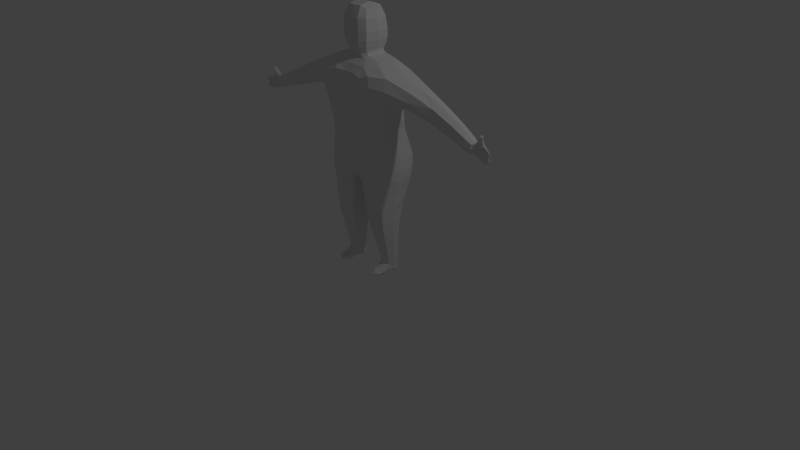 # Source: player.blend  (saved by Blender 2.67.0; exported with 4.5.12 LTS)
import bpy
from mathutils import Matrix  # noqa: F401  (used for matrix-valued properties, if any)

bpy.ops.wm.read_factory_settings(use_empty=True)
scene = bpy.context.scene
scene.name = 'Scene'

# ---- collections
col_collection_1 = bpy.data.collections.new('Collection 1'); scene.collection.children.link(col_collection_1)

# ---- materials (node trees are filled in below, after node groups)
mat_material = bpy.data.materials.new('Material')
mat_material.alpha_threshold = 0.0
mat_material.use_transparent_shadow = False
mat_material.roughness = 0.5
mat_material.line_color = (0.0, 0.0, 0.0, 1.0)

# ---- material node trees

# ---- world
world_world = bpy.data.worlds.new('World'); scene.world = world_world
world_world.color = (0.05088, 0.05088, 0.05088)
world_world.use_sun_shadow = False
world_world.sun_shadow_jitter_overblur = 0.0
world_world.cycles.sampling_method = 'MANUAL'
world_world.cycles.sample_map_resolution = 256

# ---- cameras
cam_camera = bpy.data.cameras.new('Camera')
cam_camera.clip_end = 100.0
cam_camera.lens = 35.0
cam_camera.sensor_width = 32.0
cam_camera.sensor_height = 18.0
cam_camera.ortho_scale = 7.314
cam_camera.dof.focus_distance = 0.0
cam_camera.dof.aperture_fstop = 128.0

# ---- lights
light_lamp = bpy.data.lights.new('Lamp', 'POINT')
light_lamp.transmission_factor = 0.0
light_lamp.cutoff_distance = 30.0
light_lamp.energy = 100.0
light_lamp.shadow_buffer_clip_start = 1.001
light_lamp.shadow_soft_size = 0.1
light_lamp.shadow_maximum_resolution = 0.006
light_lamp.use_absolute_resolution = True
light_lamp.cycles.use_multiple_importance_sampling = False

# ---- meshes
me_cube = bpy.data.meshes.new('Cube')
me_cube.from_pydata([(-0.01261, -0.009693, 0.5502), (-0.2186, 0.2431, 0.9715), (-0.2652, 0.2295, 1.182), (-0.1336, 0.1613, 1.316), (-0.2125, -0.0354, 1.537), (-0.3008, -0.008353, -0.04368), (-0.08607, 0.1767, 1.365), (-0.1077, 0.317, 0.7922), (-0.1297, 0.3508, 0.6393), (-0.1063, 0.1995, 1.414), (-0.4717, -0.02186, 1.287), (-0.2673, -0.008353, 1.316), (-0.1578, -0.008353, 1.338), (-0.3695, 0.04912, -0.04368), (-0.2272, 0.01411, -0.0268), (-0.3008, 0.1066, -0.02106), (-0.2375, -0.3102, 0.8175), (-0.3861, -0.3511, 1.188), (-0.8031, 0.0002676, 1.068), (-0.4561, 0.00634, 0.7922), (-0.3008, 0.1066, -0.04368), (-0.2321, 0.04912, -0.04368), (-0.3008, 0.1032, -0.04973), (-0.1063, -0.241, 1.414), (-0.3544, -0.3061, 0.9992), (-0.1063, 0.1833, 1.531), (-0.4941, 0.00634, 0.6393), (-0.4561, -0.01738, 1.004), (-0.2359, 0.1891, 1.287), (-0.247, -0.3127, 0.6474), (-0.3008, -0.1907, -0.04973), (-0.07892, 0.1613, 1.338), (-0.2891, -0.1435, 0.1293), (-0.4092, -0.01857, 0.1293), (-0.3008, -0.2909, -0.02711), (-0.247, -0.2923, 0.5502), (-0.2125, -0.02451, 1.414), (-0.1374, 0.2878, 0.5502), (-0.4815, -0.008353, 0.5502), (-0.1689, -0.01857, 0.1293), (-0.2622, -0.262, 0.3913), (-0.4543, -0.03843, 0.3913), (-0.3744, 0.01411, -0.0268), (-0.07002, -0.03843, 0.3913), (-0.2283, -0.179, -0.02711), (-0.3734, -0.179, -0.02711), (-0.1721, -0.01235, 1.365), (-0.2608, 0.2009, 0.4169), (-0.2891, 0.1063, 0.1293), (-0.3008, -0.04938, -0.04368), (-0.3008, -0.1674, -0.004495), (-0.1263, -0.353, 0.9876), (-0.1209, -0.3806, 1.176), (-0.1063, -0.2357, 1.544), (-0.1336, -0.178, 1.316), (-0.07892, -0.178, 1.338), (-0.08607, -0.2068, 1.365), (-0.09321, -0.03265, 1.623), (-0.2395, -0.2809, 1.283), (-1.393, -0.00101, 0.9721), (-0.8648, 0.1765, 1.134), (-0.8694, -0.007092, 1.2), (-0.8076, -0.1833, 1.134), (-1.708, -0.03225, 1.005), (-1.447, 0.0875, 1.023), (-1.39, -0.09432, 1.023), (-1.443, -0.005813, 1.073), (-1.723, -0.05656, 0.9685), (-1.68, -0.02954, 0.9345), (-1.694, 0.03278, 0.9697), (-1.694, -0.09457, 0.9697), (-1.798, -0.03616, 0.9622), (-1.733, -0.02351, 1.007), (-1.714, -0.02171, 0.9296), (-1.723, 0.01135, 0.9685), (-1.977, -0.09116, 0.941), (-1.889, -0.04136, 0.9831), (-1.846, -0.05101, 0.911), (-1.852, -0.01358, 0.9608), (-1.911, -0.07151, 0.942), (-1.805, -0.004172, 1.032), (-1.825, -0.05989, 1.061), (-1.787, -0.03837, 1.043), (-1.8, -0.07046, 1.034), (-1.819, -0.03626, 1.022), (-0.3718, 0.2892, 0.5502), (-0.3358, 0.3083, 0.7922), (-0.3768, 0.3435, 0.6393), (-0.3008, 0.04912, -0.04973), (-0.3008, -0.004965, -0.04973), (-0.2413, 0.04912, -0.04973), (-0.3603, 0.04912, -0.04973), (-0.378, 0.3152, 0.5878), (-0.3008, 0.1057, -0.04822), (-0.247, -0.303, 0.5898), (-0.4909, -0.00468, 0.5878), (-0.186, -0.1803, 1.542), (-0.186, 0.114, 1.532), (-0.09648, 0.1175, 1.593), (-0.09648, -0.1796, 1.609), (-0.1696, -0.03606, 1.601), (-0.2438, -0.2629, -0.02711), (-0.3008, -0.007506, -0.04822), (-0.239, 0.04912, -0.04822), (-0.3008, -0.2659, -0.04408), (-0.2263, 0.04037, -0.03644), (-0.4323, -0.2284, 0.6413), (-0.2339, -0.1356, 1.316), (-0.1381, -0.1356, 1.338), (-0.4648, 0.2456, 0.6393), (-0.2339, 0.1189, 1.316), (-0.1381, 0.1189, 1.338), (-0.3008, -0.26, -0.01015), (-0.3008, -0.01861, -0.04066), (-0.3528, -0.0335, -0.03946), (-0.1875, -0.2037, 1.305), (-0.0926, -0.178, 1.325), (-0.08071, -0.1852, 1.353), (-0.3731, -0.01173, 1.306), (-0.1852, -0.008353, 1.325), (-0.1614, -0.009351, 1.353), (-0.08071, 0.1652, 1.353), (-0.0926, 0.1613, 1.325), (-0.1866, 0.1683, 1.306), (-0.1894, -0.01739, 1.382), (-0.09469, -0.2298, 1.382), (-0.09469, 0.1901, 1.382), (-0.2488, -0.0335, -0.03946), (-0.2508, -0.279, 0.4951), (-0.4684, -0.01587, 0.4951), (-0.03326, -0.01621, 0.4951), (-0.07121, -0.2216, 0.5502), (-0.1177, 0.1332, 0.3977), (-0.4063, -0.2061, 0.3913), (-0.4059, 0.1332, 0.3977), (-0.2979, -0.09966, 0.013), (-0.186, 0.137, 1.414), (-0.186, -0.1842, 1.414), (-0.3616, -0.3332, 1.25), (-0.3214, -0.2843, 0.8975), (-0.2447, -0.3166, 0.7232), (-0.3661, -0.3402, 1.103), (-0.2438, -0.1703, -0.01015), (-0.3579, -0.1703, -0.01015), (-0.3526, -0.1878, -0.04408), (-0.2491, -0.1878, -0.04408), (-0.426, 0.226, 0.7922), (-0.5477, 0.2203, 1.176), (-0.4127, 0.1373, 1.287), (-0.3968, 0.181, 0.9961), (-0.4015, -0.217, 0.7985), (-0.5636, -0.2833, 1.177), (-0.4137, -0.193, 1.286), (-0.4307, -0.2229, 1.003), (-0.3641, 0.3494, 0.7067), (-0.2445, 0.2391, 1.088), (-0.2669, 0.2131, 1.249), (-0.2884, 0.2597, 0.8842), (-0.6186, -0.02493, 1.254), (-0.4371, -0.006937, 0.8924), (-0.4846, 0.01369, 0.7067), (-0.5618, -0.01749, 1.079), (-0.3579, -0.2629, -0.02711), (-0.2979, 0.1065, 0.02481), (-0.2105, 0.01456, 0.02338), (-0.3852, 0.01456, 0.02338), (-0.3792, 0.07509, 0.1293), (-0.2493, 0.09223, -0.04368), (-0.2493, 0.006016, -0.04368), (-0.3008, 0.1066, -0.035), (-0.3523, 0.006016, -0.04368), (-0.3792, -0.1122, 0.1293), (-0.1989, -0.1122, 0.1293), (-0.1989, 0.07509, 0.1293), (-0.4541, 0.208, 0.5502), (-0.4229, -0.2213, 0.5502), (-0.2765, -0.2229, 0.2617), (-0.0438, 0.206, 0.5502), (-0.3523, 0.09223, -0.04368), (-0.3391, 0.2546, 0.5015), (-0.3008, -0.1052, -0.04822), (-0.2435, 0.08347, -0.0225), (-0.2307, -0.0748, -0.02704), (-0.3626, 0.04912, -0.04822), (-0.371, -0.0748, -0.02704), (-0.3581, 0.08347, -0.0225), (-0.2477, -0.3844, 1.183), (-0.1536, -0.3546, 1.247), (-0.1598, -0.3275, 0.8946), (-0.2465, -0.329, 0.9937), (-0.2761, 0.1298, 0.2681), (-0.1171, -0.0485, 0.2617), (-0.1181, -0.2061, 0.3913), (-0.4358, -0.0485, 0.2617), (-0.1192, -0.3747, 1.085), (-0.1128, 0.1991, 1.462), (-0.2256, -0.03132, 1.464), (-0.1128, -0.2424, 1.465), (-0.1506, 0.1294, 1.365), (-0.3753, 0.04037, -0.03644), (-0.1506, -0.1555, 1.365), (-1.177, 0.1237, 1.077), (-1.092, -0.1031, 1.077), (-1.164, 0.00737, 1.136), (-1.105, 0.01329, 1.018), (-0.7899, -0.1342, 1.085), (-0.8328, 0.1329, 1.085), (-0.8825, 0.1301, 1.184), (-0.8396, -0.1425, 1.184), (-1.632, 0.05983, 0.9829), (-1.618, -0.1079, 0.9829), (-1.645, -0.02592, 1.025), (-1.606, -0.02212, 0.9413), (-1.378, -0.0641, 0.9847), (-1.421, 0.06088, 0.9847), (-1.458, 0.06866, 1.06), (-1.415, -0.07908, 1.06), (-1.702, 0.01405, 0.9694), (-1.702, -0.07169, 0.9694), (-1.712, -0.02978, 1.003), (-1.692, -0.02787, 0.9358), (-1.705, 0.01751, 0.9961), (-1.705, -0.08132, 0.9961), (-1.684, -0.07598, 0.9433), (-1.684, 0.01622, 0.9433), (-1.77, 0.007772, 0.966), (-1.757, -0.04583, 0.9664), (-1.761, -0.02314, 1.02), (-1.761, -0.02483, 0.9199), (-1.73, -0.04985, 0.9978), (-1.716, -0.0463, 0.9393), (-1.73, 0.003285, 0.9978), (-1.716, 0.002432, 0.9393), (-1.946, -0.05639, 0.9449), (-1.96, -0.1016, 0.9423), (-1.974, -0.07591, 0.9708), (-1.925, -0.08391, 0.9142), (-1.909, -0.05975, 0.9694), (-1.814, -0.04097, 0.926), (-1.89, -0.02192, 0.9782), (-1.845, -0.02947, 0.923), (-1.892, -0.07061, 0.9172), (-1.788, -0.05084, 1.001), (-1.85, -0.03748, 0.9466), (-1.825, -0.0332, 0.9776), (-1.806, 0.004996, 0.9998), (-1.826, -0.02648, 0.9978), (-1.808, -0.05527, 1.062), (-1.818, -0.07887, 1.055), (-1.821, -0.02962, 1.054), (-1.831, -0.05321, 1.047), (-1.818, -0.01182, 1.024), (-1.791, -0.01309, 1.04), (-1.79, -0.06313, 1.041), (-1.812, -0.06122, 1.026), (-0.1341, 0.3154, 0.5878), (-0.1218, 0.3621, 0.7067), (-0.1268, 0.2619, 0.8842), (-0.1696, 0.2543, 0.5015), (-0.2584, 0.2956, 0.5502), (-0.2185, 0.3173, 0.7922), (-0.2564, 0.359, 0.6393), (-0.3008, 0.08799, -0.04973), (-0.3008, 0.01025, -0.04973), (-0.2562, 0.04912, -0.04973), (-0.3455, 0.04912, -0.04973), (-0.2562, 0.08969, -0.04973), (-0.3455, 0.08969, -0.04973), (-0.3455, 0.008556, -0.04973), (-0.2562, 0.008556, -0.04973), (-0.2582, -0.2373, -0.01455), (-0.43, -0.2273, 0.5883), (-0.4627, 0.2233, 0.5878), (-0.3472, 0.09159, -0.04822), (-0.1551, -0.1422, 1.59), (-0.1551, 0.07407, 1.58), (-0.3493, -0.09761, -0.04293), (-0.2544, 0.006651, -0.04822), (-0.3472, 0.006651, -0.04822), (-0.3559, -0.003864, -0.0396), (-0.3267, -0.15, 1.306), (-0.1621, -0.1356, 1.325), (-0.1412, -0.1406, 1.353), (-0.3265, 0.1235, 1.306), (-0.1621, 0.1189, 1.325), (-0.1412, 0.1215, 1.353), (-0.1569, 0.08326, 0.2633), (-0.157, -0.1793, 0.2617), (-0.08765, -0.2133, 0.4951), (-0.06735, 0.1828, 0.4967), (-0.4361, 0.1833, 0.4967), (-0.414, -0.2132, 0.4951), (-0.2457, -0.003864, -0.0396), (-0.4545, 0.2536, 0.7067), (-0.4, 0.1921, 0.8904), (-0.5067, 0.1975, 1.102), (-0.555, 0.1737, 1.246), (-0.4246, -0.2248, 0.7108), (-0.4082, -0.2087, 0.8937), (-0.5193, -0.2484, 1.105), (-0.5633, -0.239, 1.246), (-0.2436, -0.3104, 0.9266), (-0.2406, -0.3692, 1.095), (-0.3639, 0.08353, 0.02445), (-0.3682, -0.06857, 0.0133), (-0.2561, -0.364, 1.23), (-0.2297, -0.06857, 0.0133), (-0.2318, 0.08353, 0.02445), (-0.3959, -0.1793, 0.2617), (-0.3958, 0.08326, 0.2633), (-0.3435, -0.2373, -0.01455), (-0.3411, -0.2451, -0.03968), (-0.2544, 0.09159, -0.04822), (-0.3572, 0.09004, -0.03536), (-0.1974, 0.1298, 1.463), (-0.1974, -0.1876, 1.465), (-0.2605, -0.2451, -0.03968), (-0.1657, 0.1366, 1.382), (-0.1657, -0.1726, 1.382), (-0.2444, 0.09004, -0.03536), (-0.2523, -0.09761, -0.04293), (-1.145, 0.09132, 1.032), (-1.189, 0.09944, 1.121), (-1.08, -0.06622, 1.032), (-1.125, -0.08322, 1.121), (-1.616, 0.03728, 0.9517), (-1.645, 0.04046, 1.014), (-1.605, -0.08248, 0.9517), (-1.635, -0.09136, 1.014), (-1.694, 0.002878, 0.9442), (-1.709, 0.003785, 0.9946), (-1.694, -0.05909, 0.9442), (-1.709, -0.06286, 0.9946), (-1.763, -0.002542, 0.9313), (-1.767, 0.006753, 1.01), (-1.755, -0.0396, 0.9321), (-1.764, -0.04776, 1.01), (-1.91, -0.05815, 0.924), (-1.947, -0.05231, 0.9656), (-1.931, -0.0901, 0.9223), (-1.955, -0.08279, 0.9626), (-1.852, -0.04862, 0.9271), (-1.86, -0.04141, 0.9652), (-1.804, -0.0434, 0.9992), (-1.825, -0.002944, 0.9978), (-1.807, -0.03217, 1.054), (-1.806, -0.06893, 1.055), (-1.822, -0.0674, 1.044), (-1.826, -0.03092, 1.042), (-0.2605, 0.3272, 0.5878), (-0.2433, 0.3645, 0.7067), (-0.2081, 0.2764, 0.8541), (-0.2554, 0.2711, 0.5217), (-0.3339, 0.07842, -0.04973), (-0.2677, 0.01983, -0.04973), (-0.3339, 0.01983, -0.04973), (-0.2677, 0.07842, -0.04973), (0.01261, -0.009693, 0.5502), (0.2186, 0.2431, 0.9715), (0.2652, 0.2295, 1.182), (0.1336, 0.1613, 1.316), (0.2125, -0.0354, 1.537), (0.3008, -0.008353, -0.04368), (0.08607, 0.1767, 1.365), (0.1077, 0.317, 0.7922), (0.1297, 0.3508, 0.6393), (0.1063, 0.1995, 1.414), (0.4717, -0.02186, 1.287), (0.2673, -0.008353, 1.316), (0.1578, -0.008353, 1.338), (0.3695, 0.04912, -0.04368), (0.2272, 0.01411, -0.0268), (0.3008, 0.1066, -0.02106), (0.2375, -0.3102, 0.8175), (0.3861, -0.3511, 1.188), (0.8031, 0.0002676, 1.068), (0.4561, 0.00634, 0.7922), (0.3008, 0.1066, -0.04368), (0.2321, 0.04912, -0.04368), (0.3008, 0.1032, -0.04973), (0.1063, -0.241, 1.414), (0.3544, -0.3061, 0.9992), (0.1063, 0.1833, 1.531), (0.4941, 0.00634, 0.6393), (0.4561, -0.01738, 1.004), (0.2359, 0.1891, 1.287), (0.247, -0.3127, 0.6474), (0.3008, -0.1907, -0.04973), (0.07892, 0.1613, 1.338), (0.2891, -0.1435, 0.1293), (0.4092, -0.01857, 0.1293), (0.3008, -0.2909, -0.02711), (0.247, -0.2923, 0.5502), (0.2125, -0.02451, 1.414), (0.1374, 0.2878, 0.5502), (0.4815, -0.008353, 0.5502), (0.1689, -0.01857, 0.1293), (0.2622, -0.262, 0.3913), (0.4543, -0.03843, 0.3913), (0.3744, 0.01411, -0.0268), (0.07002, -0.03843, 0.3913), (0.2283, -0.179, -0.02711), (0.3734, -0.179, -0.02711), (0.1721, -0.01235, 1.365), (0.2608, 0.2009, 0.4169), (0.2891, 0.1063, 0.1293), (0.3008, -0.04938, -0.04368), (0.3008, -0.1674, -0.004495), (0.1263, -0.353, 0.9876), (0.1209, -0.3806, 1.176), (0.1063, -0.2357, 1.544), (0.1336, -0.178, 1.316), (0.07892, -0.178, 1.338), (0.08607, -0.2068, 1.365), (0.09321, -0.03265, 1.623), (0.2395, -0.2809, 1.283), (1.393, -0.00101, 0.9721), (0.8648, 0.1765, 1.134), (0.8694, -0.007092, 1.2), (0.8076, -0.1833, 1.134), (1.708, -0.03225, 1.005), (1.447, 0.0875, 1.023), (1.39, -0.09432, 1.023), (1.443, -0.005812, 1.073), (1.723, -0.05656, 0.9685), (1.68, -0.02954, 0.9345), (1.694, 0.03278, 0.9697), (1.694, -0.09457, 0.9697), (1.798, -0.03616, 0.9622), (1.733, -0.02351, 1.007), (1.714, -0.02171, 0.9296), (1.723, 0.01135, 0.9685), (1.977, -0.09116, 0.941), (1.889, -0.04136, 0.9831), (1.846, -0.05101, 0.911), (1.852, -0.01358, 0.9608), (1.911, -0.07151, 0.942), (1.805, -0.004172, 1.032), (1.825, -0.05989, 1.061), (1.787, -0.03837, 1.043), (1.8, -0.07046, 1.034), (1.819, -0.03626, 1.022), (0.3718, 0.2892, 0.5502), (0.3358, 0.3083, 0.7922), (0.3768, 0.3435, 0.6393), (0.3008, 0.04912, -0.04973), (0.3008, -0.004965, -0.04973), (0.2413, 0.04912, -0.04973), (0.3603, 0.04912, -0.04973), (-1.209e-07, 0.3309, 0.6393), (0.378, 0.3152, 0.5878), (0.3008, 0.1057, -0.04822), (0.247, -0.303, 0.5898), (-1.196e-07, 0.312, 0.7922), (0.4909, -0.00468, 0.5878), (0.186, -0.1803, 1.542), (0.186, 0.114, 1.532), (2.98e-08, 0.1613, 1.338), (0.09648, 0.1175, 1.593), (0.09648, -0.1796, 1.609), (0.1696, -0.03606, 1.601), (0.2438, -0.2629, -0.02711), (0.3008, -0.007506, -0.04822), (0.239, 0.04912, -0.04822), (9.819e-08, -0.2465, 1.414), (0.3008, -0.2659, -0.04408), (0.2263, 0.04037, -0.03644), (0.4323, -0.2284, 0.6413), (0.2339, -0.1356, 1.316), (0.1381, -0.1356, 1.338), (0.4648, 0.2456, 0.6393), (0.2339, 0.1189, 1.316), (0.1381, 0.1189, 1.338), (0.3008, -0.26, -0.01015), (0.3008, -0.01861, -0.04066), (0.3528, -0.0335, -0.03946), (0.1875, -0.2037, 1.305), (0.0926, -0.178, 1.325), (0.08071, -0.1852, 1.353), (0.3731, -0.01173, 1.306), (0.1852, -0.008353, 1.325), (0.1614, -0.009351, 1.353), (0.08071, 0.1652, 1.353), (0.0926, 0.1613, 1.325), (0.1866, 0.1683, 1.306), (0.1894, -0.01739, 1.382), (0.09469, -0.2298, 1.382), (0.09469, 0.1901, 1.382), (0.2488, -0.0335, -0.03946), (0.2508, -0.279, 0.4951), (0.4684, -0.01587, 0.4951), (0.03326, -0.01621, 0.4951), (0.07121, -0.2216, 0.5502), (0.1177, 0.1332, 0.3977), (0.4063, -0.2061, 0.3913), (0.4059, 0.1332, 0.3977), (0.2979, -0.09966, 0.013), (-1.93e-08, 0.2123, 1.531), (0.186, 0.137, 1.414), (0.186, -0.1842, 1.414), (8.869e-08, -0.3777, 0.9811), (0.3616, -0.3332, 1.25), (0.3214, -0.2843, 0.8975), (0.2447, -0.3166, 0.7232), (0.3661, -0.3402, 1.103), (0.2438, -0.1703, -0.01015), (0.3579, -0.1703, -0.01015), (0.3526, -0.1878, -0.04408), (0.2491, -0.1878, -0.04408), (0.426, 0.226, 0.7922), (0.5477, 0.2203, 1.176), (0.4127, 0.1373, 1.287), (0.3968, 0.181, 0.9961), (0.4015, -0.217, 0.7985), (0.5636, -0.2833, 1.177), (0.4137, -0.193, 1.286), (0.4307, -0.2229, 1.003), (0.3641, 0.3494, 0.7067), (0.2445, 0.2391, 1.088), (0.2669, 0.2131, 1.249), (0.2884, 0.2597, 0.8842), (0.6186, -0.02493, 1.254), (0.4371, -0.006937, 0.8924), (0.4846, 0.01369, 0.7067), (0.5618, -0.01749, 1.079), (5.96e-08, -0.02721, 1.623), (8.941e-08, -0.2123, 1.365), (1.341e-07, -0.2628, 1.287), (8.941e-08, -0.178, 1.338), (0.3579, -0.2629, -0.02711), (-1.194e-07, 0.2366, 0.9811), (-1.195e-07, 0.2214, 1.17), (1.49e-08, 0.1613, 1.316), (0.2979, 0.1065, 0.02481), (0.2105, 0.01456, 0.02338), (0.3852, 0.01456, 0.02338), (0.3792, 0.07509, 0.1293), (0.2493, 0.09223, -0.04368), (0.2493, 0.006016, -0.04368), (0.3008, 0.1066, -0.035), (0.3523, 0.006016, -0.04368), (0.3792, -0.1122, 0.1293), (0.1989, -0.1122, 0.1293), (0.1989, 0.07509, 0.1293), (1.49e-08, 0.1767, 1.365), (0.4541, 0.208, 0.5502), (0.4229, -0.2213, 0.5502), (0.2765, -0.2229, 0.2617), (0.0438, 0.206, 0.5502), (-3.809e-08, -0.01103, 0.5809), (0.3523, 0.09223, -0.04368), (0.3391, 0.2546, 0.5015), (-4.394e-09, 0.2123, 1.414), (0.3008, -0.1052, -0.04822), (0.2435, 0.08347, -0.0225), (0.2307, -0.0748, -0.02704), (0.3626, 0.04912, -0.04822), (1.192e-07, -0.178, 1.316), (0.371, -0.0748, -0.02704), (0.3581, 0.08347, -0.0225), (1.28e-07, -0.2465, 1.544), (0.2477, -0.3844, 1.183), (0.1536, -0.3546, 1.247), (0.1598, -0.3275, 0.8946), (0.2465, -0.329, 0.9937), (0.2761, 0.1298, 0.2681), (0.1171, -0.0485, 0.2617), (0.1181, -0.2061, 0.3913), (0.4358, -0.0485, 0.2617), (0.1192, -0.3747, 1.085), (1.192e-07, -0.3583, 1.17), (8.813e-08, -0.3632, 0.8083), (8.723e-08, -0.3218, 0.6554), (0.1128, 0.1991, 1.462), (0.2256, -0.03132, 1.464), (0.1128, -0.2424, 1.465), (0.1506, 0.1294, 1.365), (0.3753, 0.04037, -0.03644), (-5.992e-08, 0.1873, 1.287), (0.1506, -0.1555, 1.365), (1.177, 0.1237, 1.077), (1.092, -0.1031, 1.077), (1.164, 0.00737, 1.136), (1.105, 0.01329, 1.018), (0.7899, -0.1342, 1.085), (0.8328, 0.1329, 1.085), (0.8825, 0.1301, 1.184), (0.8396, -0.1425, 1.184), (1.632, 0.05983, 0.9829), (1.618, -0.1079, 0.9829), (1.645, -0.02592, 1.025), (1.606, -0.02212, 0.9413), (1.378, -0.0641, 0.9847), (1.421, 0.06088, 0.9847), (1.458, 0.06866, 1.06), (1.415, -0.07908, 1.06), (1.702, 0.01405, 0.9694), (1.702, -0.07169, 0.9694), (1.712, -0.02978, 1.003), (1.692, -0.02787, 0.9358), (1.705, 0.01751, 0.9961), (1.705, -0.08132, 0.9961), (1.684, -0.07598, 0.9433), (1.684, 0.01622, 0.9433), (1.77, 0.007772, 0.966), (1.757, -0.04583, 0.9664), (1.761, -0.02314, 1.02), (1.761, -0.02483, 0.9199), (1.73, -0.04985, 0.9978), (1.716, -0.0463, 0.9393), (1.73, 0.003285, 0.9978), (1.716, 0.002432, 0.9393), (1.946, -0.05639, 0.9449), (1.96, -0.1016, 0.9423), (1.974, -0.07591, 0.9708), (1.925, -0.08391, 0.9142), (1.909, -0.05975, 0.9694), (1.814, -0.04097, 0.926), (1.89, -0.02192, 0.9782), (1.845, -0.02947, 0.923), (1.892, -0.07061, 0.9172), (1.788, -0.05084, 1.001), (1.85, -0.03748, 0.9466), (1.825, -0.0332, 0.9776), (1.806, 0.004996, 0.9998), (1.826, -0.02648, 0.9978), (1.808, -0.05527, 1.062), (1.818, -0.07887, 1.055), (1.821, -0.02962, 1.054), (1.831, -0.05321, 1.047), (1.818, -0.01182, 1.024), (1.791, -0.01309, 1.04), (1.79, -0.06313, 1.041), (1.812, -0.06122, 1.026), (0.1341, 0.3154, 0.5878), (0.1218, 0.3621, 0.7067), (0.1268, 0.2619, 0.8842), (0.1696, 0.2543, 0.5015), (0.2584, 0.2956, 0.5502), (0.2185, 0.3173, 0.7922), (0.2564, 0.359, 0.6393), (0.3008, 0.08799, -0.04973), (0.3008, 0.01025, -0.04973), (0.2562, 0.04912, -0.04973), (0.3455, 0.04912, -0.04973), (0.2562, 0.08969, -0.04973), (0.3455, 0.08969, -0.04973), (0.3455, 0.008556, -0.04973), (0.2562, 0.008556, -0.04973), (0.2582, -0.2373, -0.01455), (-1.05e-07, 0.2089, 1.247), (0.43, -0.2273, 0.5883), (0.4627, 0.2233, 0.5878), (0.3472, 0.09159, -0.04822), (2.608e-08, 0.1652, 1.353), (0.1551, -0.1422, 1.59), (0.1551, 0.07407, 1.58), (0.3493, -0.09761, -0.04293), (0.2544, 0.006651, -0.04822), (0.3472, 0.006651, -0.04822), (-1.192e-07, 0.2292, 1.076), (2.627e-09, 0.1933, 1.382), (0.3559, -0.003864, -0.0396), (0.3267, -0.15, 1.306), (0.1621, -0.1356, 1.325), (0.1412, -0.1406, 1.353), (0.3265, 0.1235, 1.306), (0.1621, 0.1189, 1.325), (0.1412, 0.1215, 1.353), (0.1569, 0.08326, 0.2633), (0.157, -0.1793, 0.2617), (0.08765, -0.2133, 0.4951), (0.06735, 0.1828, 0.4967), (0.4361, 0.1833, 0.4967), (0.414, -0.2132, 0.4951), (-9.973e-08, 0.2207, 0.5955), (4.239e-08, -0.235, 0.5995), (-1.196e-07, 0.259, 0.8866), (-1.118e-08, 0.1678, 1.306), (0.2457, -0.003864, -0.0396), (2.608e-08, 0.1613, 1.325), (0.4545, 0.2536, 0.7067), (0.4, 0.1921, 0.8904), (0.5067, 0.1975, 1.102), (0.555, 0.1737, 1.246), (0.4246, -0.2248, 0.7108), (0.4082, -0.2087, 0.8937), (0.5193, -0.2484, 1.105), (0.5633, -0.239, 1.246), (0.2436, -0.3104, 0.9266), (0.2406, -0.3692, 1.095), (1.229e-07, -0.329, 1.247), (7.363e-08, -0.3784, 0.8907), (1.1e-07, -0.2465, 1.465), (1.023e-07, -0.3412, 0.7309), (1.118e-07, -0.3685, 1.076), (0.3639, 0.08353, 0.02445), (0.3682, -0.06857, 0.0133), (9.16e-08, -0.2379, 1.382), (1.378e-07, -0.1992, 1.306), (9.686e-08, -0.178, 1.325), (0.2561, -0.364, 1.23), (0.2297, -0.06857, 0.0133), (0.2318, 0.08353, 0.02445), (0.3959, -0.1793, 0.2617), (0.3958, 0.08326, 0.2633), (0.3435, -0.2373, -0.01455), (0.3411, -0.2451, -0.03968), (0.2544, 0.09159, -0.04822), (0.3572, 0.09004, -0.03536), (-1.032e-08, 0.2225, 1.462), (0.1974, 0.1298, 1.463), (0.1974, -0.1876, 1.465), (0.2605, -0.2451, -0.03968), (1.214e-07, -0.1917, 1.609), (-4.824e-09, 0.1423, 1.593), (8.941e-08, -0.1866, 1.353), (-1.199e-07, 0.3509, 0.7067), (0.1657, 0.1366, 1.382), (0.1657, -0.1726, 1.382), (0.2444, 0.09004, -0.03536), (0.2523, -0.09761, -0.04293), (1.145, 0.09132, 1.032), (1.189, 0.09944, 1.121), (1.08, -0.06622, 1.032), (1.125, -0.08322, 1.121), (1.616, 0.03728, 0.9517), (1.645, 0.04046, 1.014), (1.605, -0.08248, 0.9517), (1.635, -0.09136, 1.014), (1.694, 0.002878, 0.9442), (1.709, 0.003785, 0.9946), (1.694, -0.05909, 0.9442), (1.709, -0.06286, 0.9946), (1.763, -0.002542, 0.9313), (1.767, 0.006753, 1.01), (1.755, -0.0396, 0.9321), (1.764, -0.04776, 1.01), (1.91, -0.05815, 0.924), (1.947, -0.05231, 0.9656), (1.931, -0.0901, 0.9223), (1.955, -0.08278, 0.9626), (1.852, -0.04862, 0.9271), (1.86, -0.04141, 0.9652), (1.804, -0.0434, 0.9992), (1.825, -0.002944, 0.9978), (1.807, -0.03217, 1.054), (1.806, -0.06893, 1.055), (1.822, -0.0674, 1.044), (1.826, -0.03092, 1.042), (0.2605, 0.3272, 0.5878), (0.2433, 0.3645, 0.7067), (0.2081, 0.2764, 0.8541), (0.2554, 0.2711, 0.5217), (0.3339, 0.07842, -0.04973), (0.2677, 0.01983, -0.04973), (0.3339, 0.01983, -0.04973), (0.2677, 0.07842, -0.04973)], [], [(0, 177, 675, 549), (0, 549, 676, 131), (0, 131, 288, 130), (0, 130, 289, 177), (1, 155, 660, 530), (1, 530, 677, 257), (1, 257, 351, 157), (1, 157, 294, 149), (1, 149, 295, 155), (2, 156, 650, 531), (2, 531, 660, 155), (2, 155, 295, 147), (2, 147, 296, 156), (3, 122, 680, 532), (3, 532, 678, 123), (3, 123, 283, 110), (3, 110, 284, 122), (4, 196, 315, 96), (4, 96, 274, 100), (4, 100, 275, 97), (4, 97, 314, 196), (5, 168, 292, 113), (5, 113, 279, 170), (5, 170, 278, 102), (5, 102, 277, 168), (6, 126, 661, 544), (6, 544, 654, 121), (6, 121, 285, 198), (6, 198, 317, 126), (7, 257, 677, 453), (7, 453, 717, 256), (7, 256, 350, 260), (7, 260, 351, 257), (8, 256, 717, 449), (8, 449, 675, 255), (8, 255, 349, 261), (8, 261, 350, 256), (9, 195, 710, 552), (9, 552, 661, 126), (9, 126, 317, 136), (9, 136, 314, 195), (10, 158, 300, 152), (10, 152, 280, 118), (10, 118, 283, 148), (10, 148, 296, 158), (11, 118, 280, 107), (11, 107, 281, 119), (11, 119, 284, 110), (11, 110, 283, 118), (12, 119, 281, 108), (12, 108, 282, 120), (12, 120, 285, 111), (12, 111, 284, 119), (13, 170, 279, 199), (13, 199, 313, 178), (13, 178, 273, 183), (13, 183, 278, 170), (14, 181, 307, 164), (14, 164, 306, 182), (14, 182, 320, 127), (14, 127, 292, 105), (14, 105, 319, 181), (15, 185, 303, 163), (15, 163, 307, 181), (15, 181, 319, 169), (15, 169, 313, 185), (16, 140, 694, 571), (16, 571, 692, 188), (16, 188, 301, 139), (16, 139, 298, 150), (16, 150, 297, 140), (17, 141, 302, 186), (17, 186, 305, 138), (17, 138, 300, 151), (17, 151, 299, 141), (18, 206, 295, 161), (18, 161, 299, 205), (18, 205, 323, 204), (18, 204, 321, 206), (19, 160, 297, 150), (19, 150, 298, 159), (19, 159, 294, 146), (19, 146, 293, 160), (20, 178, 313, 169), (20, 169, 319, 167), (20, 167, 312, 93), (20, 93, 273, 178), (21, 167, 319, 105), (21, 105, 292, 168), (21, 168, 277, 103), (21, 103, 312, 167), (22, 267, 273, 93), (22, 93, 312, 266), (22, 266, 356, 262), (22, 262, 353, 267), (23, 125, 698, 464), (23, 464, 693, 197), (23, 197, 315, 137), (23, 137, 318, 125), (24, 139, 301, 189), (24, 189, 302, 141), (24, 141, 299, 153), (24, 153, 298, 139), (25, 98, 715, 497), (25, 497, 710, 195), (25, 195, 314, 97), (25, 97, 275, 98), (26, 95, 271, 106), (26, 106, 297, 160), (26, 160, 293, 109), (26, 109, 272, 95), (27, 159, 298, 153), (27, 153, 299, 161), (27, 161, 295, 149), (27, 149, 294, 159), (28, 123, 678, 578), (28, 578, 650, 156), (28, 156, 296, 148), (28, 148, 283, 123), (29, 94, 676, 572), (29, 572, 694, 140), (29, 140, 297, 106), (29, 106, 271, 94), (30, 144, 276, 180), (30, 180, 320, 145), (30, 145, 316, 104), (30, 104, 311, 144), (31, 121, 654, 457), (31, 457, 680, 122), (31, 122, 284, 111), (31, 111, 285, 121), (32, 172, 287, 176), (32, 176, 308, 171), (32, 171, 304, 135), (32, 135, 306, 172), (33, 171, 308, 193), (33, 193, 309, 166), (33, 166, 303, 165), (33, 165, 304, 171), (34, 101, 270, 112), (34, 112, 310, 162), (34, 162, 311, 104), (34, 104, 316, 101), (35, 131, 676, 94), (35, 94, 271, 175), (35, 175, 291, 128), (35, 128, 288, 131), (36, 124, 318, 137), (36, 137, 315, 196), (36, 196, 314, 136), (36, 136, 317, 124), (37, 259, 349, 255), (37, 255, 675, 177), (37, 177, 289, 258), (37, 258, 352, 259), (38, 175, 271, 95), (38, 95, 272, 174), (38, 174, 290, 129), (38, 129, 291, 175), (39, 173, 286, 191), (39, 191, 287, 172), (39, 172, 306, 164), (39, 164, 307, 173), (40, 192, 288, 128), (40, 128, 291, 133), (40, 133, 308, 176), (40, 176, 287, 192), (41, 133, 291, 129), (41, 129, 290, 134), (41, 134, 309, 193), (41, 193, 308, 133), (42, 184, 304, 165), (42, 165, 303, 185), (42, 185, 313, 199), (42, 199, 279, 114), (42, 114, 276, 184), (43, 132, 289, 130), (43, 130, 288, 192), (43, 192, 287, 191), (43, 191, 286, 132), (44, 145, 320, 182), (44, 182, 306, 142), (44, 142, 270, 101), (44, 101, 316, 145), (45, 143, 304, 184), (45, 184, 276, 144), (45, 144, 311, 162), (45, 162, 310, 143), (46, 120, 282, 200), (46, 200, 318, 124), (46, 124, 317, 198), (46, 198, 285, 120), (47, 134, 290, 179), (47, 179, 352, 258), (47, 258, 289, 132), (47, 132, 286, 190), (47, 190, 309, 134), (48, 166, 309, 190), (48, 190, 286, 173), (48, 173, 307, 163), (48, 163, 303, 166), (49, 113, 292, 127), (49, 127, 320, 180), (49, 180, 276, 114), (49, 114, 279, 113), (50, 142, 306, 135), (50, 135, 304, 143), (50, 143, 310, 112), (50, 112, 270, 142), (51, 188, 692, 500), (51, 500, 695, 194), (51, 194, 302, 189), (51, 189, 301, 188), (52, 194, 695, 570), (52, 570, 691, 187), (52, 187, 305, 186), (52, 186, 302, 194), (53, 197, 693, 560), (53, 560, 714, 99), (53, 99, 274, 96), (53, 96, 315, 197), (54, 115, 699, 557), (54, 557, 700, 116), (54, 116, 281, 107), (54, 107, 280, 115), (55, 116, 700, 528), (55, 528, 716, 117), (55, 117, 282, 108), (55, 108, 281, 116), (56, 117, 716, 526), (56, 526, 698, 125), (56, 125, 318, 200), (56, 200, 282, 117), (57, 525, 715, 98), (57, 98, 275, 100), (57, 100, 274, 99), (57, 99, 714, 525), (58, 187, 691, 527), (58, 527, 699, 115), (58, 115, 280, 152), (58, 152, 300, 138), (58, 138, 305, 187), (59, 214, 321, 204), (59, 204, 323, 213), (59, 213, 327, 212), (59, 212, 325, 214), (60, 207, 296, 147), (60, 147, 295, 206), (60, 206, 321, 201), (60, 201, 322, 207), (61, 208, 300, 158), (61, 158, 296, 207), (61, 207, 322, 203), (61, 203, 324, 208), (62, 205, 299, 151), (62, 151, 300, 208), (62, 208, 324, 202), (62, 202, 323, 205), (63, 222, 328, 211), (63, 211, 326, 221), (63, 221, 330, 219), (63, 219, 332, 222), (64, 215, 322, 201), (64, 201, 321, 214), (64, 214, 325, 209), (64, 209, 326, 215), (65, 213, 323, 202), (65, 202, 324, 216), (65, 216, 328, 210), (65, 210, 327, 213), (66, 216, 324, 203), (66, 203, 322, 215), (66, 215, 326, 211), (66, 211, 328, 216), (67, 230, 331, 218), (67, 218, 332, 229), (67, 229, 336, 226), (67, 226, 335, 230), (68, 224, 325, 212), (68, 212, 327, 223), (68, 223, 331, 220), (68, 220, 329, 224), (69, 221, 326, 209), (69, 209, 325, 224), (69, 224, 329, 217), (69, 217, 330, 221), (70, 223, 327, 210), (70, 210, 328, 222), (70, 222, 332, 218), (70, 218, 331, 223), (71, 238, 335, 226), (71, 226, 336, 242), (71, 242, 343, 244), (71, 244, 342, 243), (71, 243, 341, 238), (72, 229, 332, 219), (72, 219, 330, 231), (72, 231, 334, 227), (72, 227, 336, 229), (73, 232, 329, 220), (73, 220, 331, 230), (73, 230, 335, 228), (73, 228, 333, 232), (74, 231, 330, 217), (74, 217, 329, 232), (74, 232, 333, 225), (74, 225, 334, 231), (75, 236, 339, 234), (75, 234, 340, 235), (75, 235, 338, 233), (75, 233, 337, 236), (76, 244, 343, 246), (76, 246, 344, 239), (76, 239, 338, 235), (76, 235, 340, 237), (76, 237, 342, 244), (77, 240, 333, 228), (77, 228, 335, 238), (77, 238, 341, 241), (77, 241, 339, 236), (77, 236, 337, 240), (78, 245, 334, 225), (78, 225, 333, 240), (78, 240, 337, 233), (78, 233, 338, 239), (78, 239, 344, 245), (79, 241, 341, 243), (79, 243, 342, 237), (79, 237, 340, 234), (79, 234, 339, 241), (80, 252, 334, 245), (80, 245, 344, 251), (80, 251, 348, 249), (80, 249, 345, 252), (81, 248, 346, 247), (81, 247, 345, 249), (81, 249, 348, 250), (81, 250, 347, 248), (82, 253, 336, 227), (82, 227, 334, 252), (82, 252, 345, 247), (82, 247, 346, 253), (83, 254, 343, 242), (83, 242, 336, 253), (83, 253, 346, 248), (83, 248, 347, 254), (84, 251, 344, 246), (84, 246, 343, 254), (84, 254, 347, 250), (84, 250, 348, 251), (85, 174, 272, 92), (85, 92, 349, 259), (85, 259, 352, 179), (85, 179, 290, 174), (86, 157, 351, 260), (86, 260, 350, 154), (86, 154, 293, 146), (86, 146, 294, 157), (87, 154, 350, 261), (87, 261, 349, 92), (87, 92, 272, 109), (87, 109, 293, 154), (88, 262, 356, 264), (88, 264, 354, 263), (88, 263, 355, 265), (88, 265, 353, 262), (89, 269, 277, 102), (89, 102, 278, 268), (89, 268, 355, 263), (89, 263, 354, 269), (90, 266, 312, 103), (90, 103, 277, 269), (90, 269, 354, 264), (90, 264, 356, 266), (91, 268, 278, 183), (91, 183, 273, 267), (91, 267, 353, 265), (91, 265, 355, 268), (357, 549, 675, 548), (357, 492, 676, 549), (357, 491, 671, 492), (357, 548, 672, 491), (358, 530, 660, 518), (358, 636, 677, 530), (358, 520, 752, 636), (358, 512, 682, 520), (358, 518, 683, 512), (359, 531, 650, 519), (359, 518, 660, 531), (359, 510, 683, 518), (359, 519, 684, 510), (360, 532, 680, 483), (360, 484, 678, 532), (360, 471, 666, 484), (360, 483, 667, 471), (361, 455, 712, 574), (361, 460, 655, 455), (361, 456, 656, 460), (361, 574, 711, 456), (362, 474, 679, 538), (362, 540, 662, 474), (362, 462, 659, 540), (362, 538, 658, 462), (363, 544, 661, 487), (363, 482, 654, 544), (363, 576, 668, 482), (363, 487, 718, 576), (364, 453, 677, 636), (364, 635, 717, 453), (364, 639, 751, 635), (364, 636, 752, 639), (365, 449, 717, 635), (365, 634, 675, 449), (365, 640, 750, 634), (365, 635, 751, 640), (366, 552, 710, 573), (366, 487, 661, 552), (366, 498, 718, 487), (366, 573, 711, 498), (367, 515, 688, 521), (367, 479, 663, 515), (367, 511, 666, 479), (367, 521, 684, 511), (368, 468, 663, 479), (368, 480, 664, 468), (368, 471, 667, 480), (368, 479, 666, 471), (369, 469, 664, 480), (369, 481, 665, 469), (369, 472, 668, 481), (369, 480, 667, 472), (370, 577, 662, 540), (370, 550, 709, 577), (370, 556, 653, 550), (370, 540, 659, 556), (371, 534, 703, 554), (371, 555, 702, 534), (371, 488, 721, 555), (371, 466, 679, 488), (371, 554, 720, 466), (372, 533, 696, 559), (372, 554, 703, 533), (372, 539, 720, 554), (372, 559, 709, 539), (373, 571, 694, 503), (373, 563, 692, 571), (373, 502, 689, 563), (373, 513, 686, 502), (373, 503, 685, 513), (374, 561, 690, 504), (374, 501, 701, 561), (374, 514, 688, 501), (374, 504, 687, 514), (375, 524, 683, 585), (375, 584, 687, 524), (375, 583, 724, 584), (375, 585, 722, 583), (376, 513, 685, 523), (376, 522, 686, 513), (376, 509, 682, 522), (376, 523, 681, 509), (377, 539, 709, 550), (377, 537, 720, 539), (377, 451, 708, 537), (377, 550, 653, 451), (378, 466, 720, 537), (378, 538, 679, 466), (378, 463, 658, 538), (378, 537, 708, 463), (379, 451, 653, 646), (379, 645, 708, 451), (379, 641, 757, 645), (379, 646, 754, 641), (380, 464, 698, 486), (380, 575, 693, 464), (380, 499, 712, 575), (380, 486, 719, 499), (381, 564, 689, 502), (381, 504, 690, 564), (381, 516, 687, 504), (381, 502, 686, 516), (382, 497, 715, 458), (382, 573, 710, 497), (382, 456, 711, 573), (382, 458, 656, 456), (383, 467, 651, 454), (383, 523, 685, 467), (383, 470, 681, 523), (383, 454, 652, 470), (384, 516, 686, 522), (384, 524, 687, 516), (384, 512, 683, 524), (384, 522, 682, 512), (385, 578, 678, 484), (385, 519, 650, 578), (385, 511, 684, 519), (385, 484, 666, 511), (386, 572, 676, 452), (386, 503, 694, 572), (386, 467, 685, 503), (386, 452, 651, 467), (387, 553, 657, 507), (387, 508, 721, 553), (387, 465, 713, 508), (387, 507, 707, 465), (388, 457, 654, 482), (388, 483, 680, 457), (388, 472, 667, 483), (388, 482, 668, 472), (389, 547, 670, 542), (389, 541, 704, 547), (389, 496, 697, 541), (389, 542, 702, 496), (390, 568, 704, 541), (390, 536, 705, 568), (390, 535, 696, 536), (390, 541, 697, 535), (391, 473, 649, 461), (391, 529, 706, 473), (391, 465, 707, 529), (391, 461, 713, 465), (392, 452, 676, 492), (392, 546, 651, 452), (392, 489, 674, 546), (392, 492, 671, 489), (393, 499, 719, 485), (393, 574, 712, 499), (393, 498, 711, 574), (393, 485, 718, 498), (394, 634, 750, 638), (394, 548, 675, 634), (394, 637, 672, 548), (394, 638, 753, 637), (395, 454, 651, 546), (395, 545, 652, 454), (395, 490, 673, 545), (395, 546, 674, 490), (396, 566, 669, 543), (396, 542, 670, 566), (396, 534, 702, 542), (396, 543, 703, 534), (397, 489, 671, 567), (397, 494, 674, 489), (397, 547, 704, 494), (397, 567, 670, 547), (398, 490, 674, 494), (398, 495, 673, 490), (398, 568, 705, 495), (398, 494, 704, 568), (399, 535, 697, 558), (399, 559, 696, 535), (399, 577, 709, 559), (399, 475, 662, 577), (399, 558, 657, 475), (400, 491, 672, 493), (400, 567, 671, 491), (400, 566, 670, 567), (400, 493, 669, 566), (401, 555, 721, 508), (401, 505, 702, 555), (401, 461, 649, 505), (401, 508, 713, 461), (402, 558, 697, 506), (402, 507, 657, 558), (402, 529, 707, 507), (402, 506, 706, 529), (403, 579, 665, 481), (403, 485, 719, 579), (403, 576, 718, 485), (403, 481, 668, 576), (404, 551, 673, 495), (404, 637, 753, 551), (404, 493, 672, 637), (404, 565, 669, 493), (404, 495, 705, 565), (405, 565, 705, 536), (405, 543, 669, 565), (405, 533, 703, 543), (405, 536, 696, 533), (406, 488, 679, 474), (406, 553, 721, 488), (406, 475, 657, 553), (406, 474, 662, 475), (407, 496, 702, 505), (407, 506, 697, 496), (407, 473, 706, 506), (407, 505, 649, 473), (408, 500, 692, 563), (408, 569, 695, 500), (408, 564, 690, 569), (408, 563, 689, 564), (409, 570, 695, 569), (409, 562, 691, 570), (409, 561, 701, 562), (409, 569, 690, 561), (410, 560, 693, 575), (410, 459, 714, 560), (410, 455, 655, 459), (410, 575, 712, 455), (411, 557, 699, 476), (411, 477, 700, 557), (411, 468, 664, 477), (411, 476, 663, 468), (412, 528, 700, 477), (412, 478, 716, 528), (412, 469, 665, 478), (412, 477, 664, 469), (413, 526, 716, 478), (413, 486, 698, 526), (413, 579, 719, 486), (413, 478, 665, 579), (414, 458, 715, 525), (414, 460, 656, 458), (414, 459, 655, 460), (414, 525, 714, 459), (415, 527, 691, 562), (415, 476, 699, 527), (415, 515, 663, 476), (415, 501, 688, 515), (415, 562, 701, 501), (416, 583, 722, 593), (416, 592, 724, 583), (416, 591, 728, 592), (416, 593, 726, 591), (417, 510, 684, 586), (417, 585, 683, 510), (417, 580, 722, 585), (417, 586, 723, 580), (418, 521, 688, 587), (418, 586, 684, 521), (418, 582, 723, 586), (418, 587, 725, 582), (419, 514, 687, 584), (419, 587, 688, 514), (419, 581, 725, 587), (419, 584, 724, 581), (420, 590, 729, 601), (420, 600, 727, 590), (420, 598, 731, 600), (420, 601, 733, 598), (421, 580, 723, 594), (421, 593, 722, 580), (421, 588, 726, 593), (421, 594, 727, 588), (422, 581, 724, 592), (422, 595, 725, 581), (422, 589, 729, 595), (422, 592, 728, 589), (423, 582, 725, 595), (423, 594, 723, 582), (423, 590, 727, 594), (423, 595, 729, 590), (424, 597, 732, 609), (424, 608, 733, 597), (424, 605, 737, 608), (424, 609, 736, 605), (425, 591, 726, 603), (425, 602, 728, 591), (425, 599, 732, 602), (425, 603, 730, 599), (426, 588, 727, 600), (426, 603, 726, 588), (426, 596, 730, 603), (426, 600, 731, 596), (427, 589, 728, 602), (427, 601, 729, 589), (427, 597, 733, 601), (427, 602, 732, 597), (428, 605, 736, 617), (428, 621, 737, 605), (428, 623, 744, 621), (428, 622, 743, 623), (428, 617, 742, 622), (429, 598, 733, 608), (429, 610, 731, 598), (429, 606, 735, 610), (429, 608, 737, 606), (430, 599, 730, 611), (430, 609, 732, 599), (430, 607, 736, 609), (430, 611, 734, 607), (431, 596, 731, 610), (431, 611, 730, 596), (431, 604, 734, 611), (431, 610, 735, 604), (432, 613, 740, 615), (432, 614, 741, 613), (432, 612, 739, 614), (432, 615, 738, 612), (433, 625, 744, 623), (433, 618, 745, 625), (433, 614, 739, 618), (433, 616, 741, 614), (433, 623, 743, 616), (434, 607, 734, 619), (434, 617, 736, 607), (434, 620, 742, 617), (434, 615, 740, 620), (434, 619, 738, 615), (435, 604, 735, 624), (435, 619, 734, 604), (435, 612, 738, 619), (435, 618, 739, 612), (435, 624, 745, 618), (436, 622, 742, 620), (436, 616, 743, 622), (436, 613, 741, 616), (436, 620, 740, 613), (437, 624, 735, 631), (437, 630, 745, 624), (437, 628, 749, 630), (437, 631, 746, 628), (438, 626, 747, 627), (438, 628, 746, 626), (438, 629, 749, 628), (438, 627, 748, 629), (439, 606, 737, 632), (439, 631, 735, 606), (439, 626, 746, 631), (439, 632, 747, 626), (440, 621, 744, 633), (440, 632, 737, 621), (440, 627, 747, 632), (440, 633, 748, 627), (441, 625, 745, 630), (441, 633, 744, 625), (441, 629, 748, 633), (441, 630, 749, 629), (442, 450, 652, 545), (442, 638, 750, 450), (442, 551, 753, 638), (442, 545, 673, 551), (443, 639, 752, 520), (443, 517, 751, 639), (443, 509, 681, 517), (443, 520, 682, 509), (444, 640, 751, 517), (444, 450, 750, 640), (444, 470, 652, 450), (444, 517, 681, 470), (445, 643, 757, 641), (445, 642, 755, 643), (445, 644, 756, 642), (445, 641, 754, 644), (446, 462, 658, 648), (446, 647, 659, 462), (446, 642, 756, 647), (446, 648, 755, 642), (447, 463, 708, 645), (447, 648, 658, 463), (447, 643, 755, 648), (447, 645, 757, 643), (448, 556, 659, 647), (448, 646, 653, 556), (448, 644, 754, 646), (448, 647, 756, 644)])
me_cube.materials.append(mat_material)
me_cube.use_remesh_preserve_volume = False
me_cube.use_remesh_preserve_attributes = False
me_cube.use_mirror_vertex_groups = False
me_cube.use_paint_bone_selection = False
me_cube.use_paint_mask = True
me_cube.update()
arm_armature = bpy.data.armatures.new('Armature')  # bones are not reproduced

# ---- objects
ob_armature = bpy.data.objects.new('Armature', arm_armature)
ob_character = bpy.data.objects.new('Character', me_cube)
ob_lamp = bpy.data.objects.new('Lamp', light_lamp)
ob_camera = bpy.data.objects.new('Camera', cam_camera)

# ---- transforms, parenting, visibility, modifiers, constraints
ob_armature.location = (0.0, 0.0, 1.157)
ob_armature.lineart.crease_threshold = 0.0
ob_character.parent = ob_armature
ob_character.matrix_parent_inverse = Matrix(((1.0, 0.0, 0.0, -0.0), (0.0, 1.0, 0.0, -0.0), (0.0, 0.0, 1.0, -1.157), (0.0, 0.0, 0.0, 1.0)))
ob_character.location = (0.0, 0.0, 0.0)
ob_character.scale = (1.0, 1.0, 2.0)
ob_character.lock_rotations_4d = False
ob_character.empty_display_type = 'ARROWS'
ob_character.lineart.crease_threshold = 0.0
_vg = ob_character.vertex_groups.new(name='PelvicBone')
for _i, _w in zip([0, 7, 8, 16, 29, 35, 37, 43, 51, 85, 86, 87, 92, 94, 106, 128, 130, 131, 139, 140, 150, 154, 177, 188, 189, 255, 256, 257, 258, 259, 260, 261, 271, 288, 289, 297, 298, 301, 349, 350, 351, 352, 357, 364, 365, 373, 386, 392, 394, 400, 408, 442, 443, 444, 449, 450, 452, 453, 467, 489, 491, 492, 500, 502, 503, 513, 517, 548, 549, 563, 564, 571, 572, 634, 635, 636, 637, 638, 639, 640, 651, 671, 672, 675, 676, 677, 685, 686, 689, 692, 694, 717, 750, 751, 752, 753], [0.4017, 0.1067, 0.2039, 0.4919, 0.1839, 0.07331, 0.1208, 0.003229, 0.01938, 0.005178, 0.03479, 0.02855, 0.01733, 0.1194, 0.01849, 0.03178, 0.1547, 0.2502, 0.3824, 0.4992, 0.1343, 0.05171, 0.2298, 0.5, 0.001929, 0.1613, 0.2893, 0.01084, 0.06641, 0.05823, 0.07027, 0.09745, 0.002252, 0.1056, 0.1099, 0.0608, 0.01203, 0.2224, 0.07422, 0.1275, 0.02601, 0.04402, 0.4017, 0.1067, 0.2039, 0.4787, 0.182, 0.07331, 0.1208, 0.003229, 0.01938, 0.005178, 0.03479, 0.02855, 0.3844, 0.01733, 0.1194, 0.127, 0.01849, 0.03178, 0.1547, 0.2502, 0.05093, 0.05083, 0.3261, 0.05508, 0.05171, 0.2298, 0.9574, 0.1307, 0.001929, 0.382, 0.5365, 0.1613, 0.2893, 0.01084, 0.06641, 0.05823, 0.07027, 0.09745, 0.002252, 0.1056, 0.1099, 0.4353, 0.551, 0.01702, 0.0608, 0.01203, 0.04411, 0.5, 0.4757, 0.3548, 0.07422, 0.1275, 0.02601, 0.04402]): _vg.add([_i], _w, 'REPLACE')
_vg = ob_character.vertex_groups.new(name='Stomach')
for _i, _w in zip([1, 7, 8, 16, 19, 24, 27, 29, 37, 51, 52, 86, 87, 92, 94, 106, 109, 139, 140, 141, 146, 149, 150, 153, 154, 155, 157, 159, 160, 161, 186, 188, 189, 194, 255, 256, 257, 259, 260, 261, 272, 293, 294, 295, 297, 298, 299, 301, 302, 349, 350, 351, 358, 364, 365, 373, 376, 381, 384, 386, 394, 408, 409, 443, 444, 449, 450, 452, 453, 467, 470, 500, 502, 503, 504, 509, 512, 513, 516, 517, 518, 520, 522, 523, 524, 530, 561, 563, 564, 569, 570, 571, 572, 634, 635, 636, 638, 639, 640, 652, 660, 675, 676, 677, 681, 682, 683, 685, 686, 687, 689, 690, 692, 694, 695, 717, 750, 751, 752], [0.2194, 0.5835, 0.1079, 0.5054, 0.47, 0.1615, 0.1688, 0.07667, 0.009404, 0.1876, 0.01727, 0.4999, 0.06861, 0.0256, 0.01975, 0.02809, 0.05195, 0.3739, 0.1965, 0.05762, 0.4758, 0.1882, 0.4585, 0.1636, 0.1669, 0.06472, 0.5497, 0.5223, 0.1065, 0.02606, 0.007815, 0.4677, 0.1721, 0.07889, 0.05286, 0.2345, 0.5914, 0.004269, 0.5461, 0.09456, 0.001618, 0.1421, 0.5389, 0.01312, 0.1268, 0.4675, 0.02329, 0.3183, 0.06812, 0.04497, 0.2099, 0.6148, 0.2194, 0.5835, 0.1079, 0.5054, 0.47, 0.1615, 0.1688, 0.07667, 0.009404, 0.1876, 0.01727, 0.4999, 0.06861, 0.1177, 0.0256, 0.01975, 0.5726, 0.02809, 0.05195, 0.2246, 0.3739, 0.1965, 0.05762, 0.4758, 0.1882, 0.4585, 0.1636, 0.1669, 0.06472, 0.5497, 0.5223, 0.1065, 0.02606, 0.1946, 0.007815, 0.4677, 0.1721, 0.07889, 0.03048, 0.4527, 0.1106, 0.05286, 0.2345, 0.5914, 0.004269, 0.5461, 0.09456, 0.001618, 0.06284, 0.0377, 0.03933, 0.5873, 0.1421, 0.5389, 0.01312, 0.1268, 0.4675, 0.02329, 0.3183, 0.06812, 0.4668, 0.2282, 0.09274, 0.2478, 0.04497, 0.2099, 0.6148]): _vg.add([_i], _w, 'REPLACE')
_vg = ob_character.vertex_groups.new(name='Chest')
for _i, _w in zip([1, 2, 3, 6, 7, 9, 16, 17, 19, 23, 24, 27, 28, 31, 51, 52, 54, 55, 56, 58, 86, 107, 108, 110, 111, 115, 116, 117, 121, 122, 123, 125, 126, 138, 139, 140, 141, 146, 147, 149, 150, 151, 152, 153, 154, 155, 156, 157, 159, 161, 186, 187, 188, 189, 194, 198, 200, 256, 257, 260, 280, 281, 282, 284, 285, 294, 295, 297, 298, 299, 300, 301, 302, 305, 317, 318, 350, 351, 358, 359, 360, 363, 364, 366, 373, 374, 376, 380, 381, 384, 385, 388, 408, 409, 411, 412, 413, 415, 443, 453, 457, 464, 468, 469, 471, 472, 476, 477, 478, 482, 483, 484, 486, 487, 500, 501, 502, 503, 504, 509, 510, 512, 513, 514, 515, 516, 517, 518, 519, 520, 522, 524, 526, 527, 528, 530, 531, 532, 544, 552, 557, 561, 562, 563, 564, 569, 570, 571, 572, 576, 578, 579, 635, 636, 639, 650, 654, 660, 661, 663, 664, 665, 667, 668, 677, 678, 680, 682, 683, 685, 686, 687, 688, 689, 690, 691, 692, 694, 695, 698, 699, 700, 701, 716, 717, 718, 719, 751, 752], [0.6287, 0.2117, 0.1409, 0.08187, 0.09271, 0.0135, 0.1482, 0.1505, 0.07736, 0.006214, 0.5131, 0.4094, 0.07274, 0.1472, 0.607, 0.5151, 0.1066, 0.113, 0.06568, 0.1118, 0.08418, 0.03713, 0.05202, 0.0514, 0.06343, 0.09352, 0.1319, 0.08555, 0.1082, 0.1749, 0.1017, 0.04439, 0.05766, 0.1077, 0.3706, 0.05646, 0.3006, 0.08002, 0.03326, 0.4532, 0.1056, 0.05774, 0.01433, 0.4465, 0.005852, 0.5631, 0.09789, 0.2339, 0.1902, 0.1038, 0.3038, 0.2878, 0.2997, 0.5715, 0.6207, 0.03658, 0.02528, 0.0277, 0.2532, 0.08868, 0.003641, 0.05331, 0.0378, 0.06508, 0.05159, 0.2016, 0.1223, 0.007584, 0.2537, 0.1283, 0.002575, 0.4554, 0.5129, 0.205, 0.01363, 0.008922, 0.01949, 0.1675, 0.6287, 0.2117, 0.1409, 0.08187, 0.09271, 0.0135, 0.1482, 0.1505, 0.07736, 0.006214, 0.5131, 0.4094, 0.07274, 0.1472, 0.607, 0.5151, 0.1066, 0.113, 0.06568, 0.1118, 0.08418, 0.1047, 0.2526, 0.03233, 0.03713, 0.05202, 0.0514, 0.06343, 0.09352, 0.1319, 0.08555, 0.1082, 0.1749, 0.1017, 0.04439, 0.05766, 0.5666, 0.1077, 0.3706, 0.05646, 0.3006, 0.08002, 0.03326, 0.4532, 0.1056, 0.05774, 0.01433, 0.4465, 0.005852, 0.5631, 0.09789, 0.2339, 0.1902, 0.1038, 0.1005, 0.4304, 0.1901, 0.7138, 0.7661, 0.4039, 0.1355, 0.0504, 0.2926, 0.3038, 0.2878, 0.2997, 0.5715, 0.6207, 0.5883, 0.1413, 0.01741, 0.03658, 0.5764, 0.02528, 0.0277, 0.2532, 0.08868, 0.6852, 0.1792, 0.8172, 0.09034, 0.003641, 0.05331, 0.0378, 0.06508, 0.05159, 0.2818, 0.4862, 0.3484, 0.2016, 0.1223, 0.007584, 0.2537, 0.1283, 0.002575, 0.4554, 0.5129, 0.4893, 0.274, 0.07018, 0.6498, 0.06822, 0.3596, 0.2552, 0.205, 0.1386, 0.03615, 0.01363, 0.008922, 0.01949, 0.1675]): _vg.add([_i], _w, 'REPLACE')
_vg = ob_character.vertex_groups.new(name='Head')
for _i, _w in zip([3, 4, 6, 9, 11, 12, 23, 25, 28, 31, 36, 46, 52, 53, 54, 55, 56, 57, 58, 96, 97, 98, 99, 100, 107, 108, 110, 111, 115, 116, 117, 119, 120, 121, 122, 123, 124, 125, 126, 136, 137, 138, 156, 187, 195, 196, 197, 198, 200, 274, 275, 280, 281, 282, 284, 285, 305, 314, 315, 317, 318, 360, 361, 363, 366, 368, 369, 380, 382, 385, 388, 393, 403, 409, 410, 411, 412, 413, 414, 415, 455, 456, 457, 458, 459, 460, 464, 468, 469, 471, 472, 476, 477, 478, 480, 481, 482, 483, 484, 485, 486, 487, 497, 498, 499, 501, 519, 525, 526, 527, 528, 531, 532, 544, 552, 557, 560, 562, 570, 573, 574, 575, 576, 578, 579, 650, 654, 655, 656, 661, 663, 664, 665, 667, 668, 678, 680, 691, 693, 698, 699, 700, 701, 710, 711, 712, 714, 715, 716, 718, 719], [0.2032, 0.9821, 0.7051, 0.877, 0.03445, 0.32, 0.8659, 0.9793, 0.05264, 0.4909, 0.8735, 0.6482, 0.01841, 0.9761, 0.2268, 0.4917, 0.7037, 0.9972, 0.06042, 0.9777, 0.9804, 0.9932, 0.9905, 0.9934, 0.1184, 0.3972, 0.105, 0.3878, 0.1412, 0.3338, 0.6114, 0.1495, 0.5246, 0.6199, 0.318, 0.1292, 0.7621, 0.7847, 0.7888, 0.8739, 0.8664, 0.005272, 0.002564, 0.05843, 0.9429, 0.9455, 0.9351, 0.6697, 0.6683, 0.9894, 0.9918, 0.02034, 0.2399, 0.5655, 0.2219, 0.5658, 0.02011, 0.9447, 0.9384, 0.7741, 0.7713, 0.2032, 0.9821, 0.7051, 0.877, 0.03445, 0.32, 0.8659, 0.9793, 0.05264, 0.4909, 0.8735, 0.6482, 0.01841, 0.9761, 0.2268, 0.4917, 0.7037, 0.9972, 0.06042, 0.9777, 0.9804, 0.5071, 0.9932, 0.9905, 0.9934, 0.8508, 0.1184, 0.3972, 0.105, 0.3878, 0.1412, 0.3338, 0.6114, 0.1495, 0.5246, 0.6199, 0.318, 0.1292, 0.7621, 0.7847, 0.7888, 0.974, 0.8739, 0.8664, 0.005272, 0.002564, 0.999, 0.6902, 0.1778, 0.5055, 0.006626, 0.3009, 0.6921, 0.8631, 0.3279, 0.9722, 0.05843, 0.0382, 0.9429, 0.9455, 0.9351, 0.6697, 0.1646, 0.6683, 0.08257, 0.6181, 0.9894, 0.9918, 0.7762, 0.02034, 0.2399, 0.5655, 0.2219, 0.5658, 0.2343, 0.3777, 0.1104, 0.9257, 0.7718, 0.2566, 0.394, 0.02011, 0.933, 0.9447, 0.9384, 0.9893, 0.9923, 0.6051, 0.7741, 0.7713]): _vg.add([_i], _w, 'REPLACE')
_vg = ob_character.vertex_groups.new(name='Shoulder.L')
for _i, _w in zip([1, 17, 52, 54, 58, 115, 138, 152, 187, 300, 305, 359, 367, 368, 369, 374, 381, 385, 403, 409, 411, 415, 457, 468, 469, 471, 476, 477, 479, 480, 481, 484, 501, 504, 510, 511, 514, 515, 516, 518, 519, 521, 524, 527, 528, 530, 531, 532, 557, 561, 562, 564, 569, 570, 578, 660, 663, 664, 666, 667, 678, 680, 683, 684, 687, 688, 690, 691, 699, 700, 701, 716], [0.002762, 0.0, 0.0, 0.0, 0.0, 0.0, 0.0, 0.0, 0.0, 0.0, 0.0, 0.4654, 0.5, 0.4932, 0.468, 0.5, 0.1866, 0.4998, 0.008902, 0.5, 0.2518, 0.5, 0.01698, 0.498, 0.01965, 0.4505, 0.4756, 0.03487, 0.4992, 0.005872, 0.158, 0.1723, 0.5, 0.4951, 0.4881, 0.4999, 0.497, 0.5, 0.007974, 0.0006525, 0.4991, 0.5, 0.4994, 0.0, 0.02723, 0.01717, 0.02259, 0.05433, 0.06051, 0.5, 0.5, 0.1193, 0.4786, 0.4755, 0.004, 0.1318, 0.4999, 0.2869, 0.5, 0.0002159, 0.02797, 0.04359, 0.3312, 0.5, 0.4923, 0.4995, 0.5, 0.06159, 0.0353, 0.05265, 0.5, 0.005463]): _vg.add([_i], _w, 'REPLACE')
_vg = ob_character.vertex_groups.new(name='UpperArm.L')
for _i, _w in zip([375, 417, 418, 419, 510, 514, 521, 524, 580, 581, 582, 583, 584, 585, 586, 587, 683, 684, 687, 688, 722, 723, 724, 725], [0.4991, 0.5, 0.5, 0.5, 0.5, 0.08921, 0.4948, 0.488, 0.5, 0.4572, 0.4481, 0.2178, 0.4505, 0.5, 0.4999, 0.5, 0.1895, 0.3927, 0.5, 0.2543, 0.4423, 0.4996, 0.2146, 0.3177]): _vg.add([_i], _w, 'REPLACE')
_vg = ob_character.vertex_groups.new(name='LowerArm.L')
for _i, _w in zip([375, 416, 420, 421, 422, 423, 424, 425, 426, 427, 428, 429, 430, 431, 433, 434, 435, 437, 438, 440, 441, 580, 581, 582, 583, 584, 588, 589, 590, 591, 592, 593, 594, 595, 596, 597, 598, 599, 600, 601, 602, 603, 604, 605, 606, 607, 608, 609, 610, 611, 618, 619, 621, 624, 625, 627, 628, 629, 630, 631, 632, 633, 722, 723, 724, 725, 726, 727, 728, 729, 730, 731, 732, 733, 734, 735, 736, 737, 738, 744, 745, 746, 748, 749], [0.01149, 0.5, 0.5, 0.5, 0.5, 0.5, 0.4155, 0.4943, 0.5, 0.4974, 0.001643, 0.1872, 0.4972, 0.5, 0.1772, 0.121, 0.4971, 0.4508, 0.06194, 0.001314, 0.4787, 0.5, 0.4993, 0.4976, 0.5, 0.1967, 0.4999, 0.5, 0.5, 0.463, 0.5, 0.5, 0.5, 0.5, 0.5, 0.4923, 0.5, 0.4982, 0.4985, 0.4996, 0.4947, 0.5, 0.5, 0.1183, 0.01343, 0.4887, 0.4018, 0.1099, 0.4996, 0.5, 0.2927, 0.4046, 0.02879, 0.5, 0.4989, 0.1403, 0.1316, 0.161, 0.4766, 0.4225, 0.0002253, 0.4696, 0.5, 0.4999, 0.5, 0.5, 0.5, 0.4887, 0.4914, 0.5, 0.5, 0.4996, 0.4993, 0.4956, 0.5, 0.4997, 0.002891, 0.08241, 0.004918, 0.4999, 0.4998, 0.1989, 0.2477, 0.259]): _vg.add([_i], _w, 'REPLACE')
_vg = ob_character.vertex_groups.new(name='Hand.L')
for _i, _w in zip([420, 424, 425, 426, 428, 429, 430, 431, 432, 433, 434, 435, 436, 437, 438, 439, 440, 441, 596, 598, 599, 603, 604, 605, 606, 607, 608, 609, 610, 611, 612, 613, 614, 615, 616, 617, 618, 619, 620, 621, 622, 623, 624, 625, 626, 627, 628, 629, 630, 631, 632, 633, 730, 731, 733, 734, 735, 736, 737, 738, 739, 740, 741, 742, 743, 744, 745, 746, 747, 748, 749], [0.3501, 0.4997, 0.4304, 0.005495, 0.5, 0.3266, 0.4983, 0.4994, 0.4998, 0.5, 0.5, 0.5, 0.5, 0.5, 0.4748, 0.5, 0.4092, 0.4952, 0.0158, 0.4978, 0.5, 0.3449, 0.5, 0.4998, 0.5, 0.5, 0.4857, 0.3935, 0.2432, 0.2226, 0.4994, 0.4994, 0.5, 0.3781, 0.3847, 0.4998, 0.5, 0.4743, 0.5, 0.4996, 0.5, 0.4351, 0.4993, 0.5, 0.3217, 0.4995, 0.152, 0.5, 0.04376, 0.5, 0.5, 0.4138, 0.5, 0.005621, 0.2009, 0.4486, 0.2204, 0.4997, 0.5, 0.5, 0.4889, 0.3306, 0.5, 0.5, 0.5, 0.4838, 0.5, 0.01428, 0.5, 0.5, 0.5]): _vg.add([_i], _w, 'REPLACE')
_vg = ob_character.vertex_groups.new(name='Fingers.L')
for _i, _w in zip([432, 433, 434, 435, 436, 612, 613, 614, 615, 616, 618, 619, 620, 622, 738, 739, 740, 741, 742, 743], [1.0, 0.9981, 0.9999, 1.0, 1.0, 1.0, 1.0, 0.9096, 1.0, 0.9672, 0.999, 0.9321, 1.0, 0.7273, 1.0, 0.9866, 1.0, 1.0, 0.9983, 0.9407]): _vg.add([_i], _w, 'REPLACE')
_vg = ob_character.vertex_groups.new(name='Thumb.L')
for _i, _w in zip([16, 63, 64, 66, 67, 68, 69, 70, 71, 72, 73, 74, 75, 76, 77, 78, 79, 80, 81, 82, 83, 84, 139, 150, 209, 210, 211, 212, 214, 215, 216, 217, 218, 219, 220, 221, 222, 223, 224, 225, 226, 227, 228, 229, 230, 231, 232, 233, 234, 235, 236, 237, 238, 239, 240, 241, 242, 243, 244, 245, 246, 247, 248, 249, 250, 251, 252, 253, 254, 298, 321, 322, 325, 326, 327, 328, 329, 330, 331, 332, 333, 334, 335, 336, 337, 338, 339, 340, 341, 342, 343, 344, 345, 346, 347, 348, 437, 438, 439, 440, 441, 606, 625, 626, 627, 628, 629, 630, 631, 632, 633, 735, 737, 746, 747, 748, 749], [0.0, 0.0, 0.0, 0.0, 0.0, 0.0, 0.0, 0.0, 0.0, 0.0, 0.0, 0.0, 0.0, 0.0, 0.0, 0.0, 0.0, 0.0, 0.0, 0.0, 0.0, 0.0, 0.0, 0.0, 0.0, 0.0, 0.0, 0.0, 0.0, 0.0, 0.0, 0.0, 0.0, 0.0, 0.0, 0.0, 0.0, 0.0, 0.0, 0.0, 0.0, 0.0, 0.0, 0.0, 0.0, 0.0, 0.0, 0.0, 0.0, 0.0, 0.0, 0.0, 0.0, 0.0, 0.0, 0.0, 0.0, 0.0, 0.0, 0.0, 0.0, 0.0, 0.0, 0.002863, 0.0, 0.0, 0.0, 0.0, 0.0, 0.0, 0.0, 0.0, 0.0, 0.0, 0.0, 0.0, 0.0, 0.0, 0.0, 0.0, 0.0, 0.0, 0.0, 0.0, 0.0, 0.0, 0.0, 0.0, 0.0, 0.0, 0.0, 0.0, 0.0, 0.0, 0.01282, 0.0, 0.5, 1.0, 0.5599, 0.5, 0.5, 0.3642, 6.299e-05, 0.9998, 0.8105, 0.966, 0.9095, 0.4999, 0.5349, 0.5022, 0.4857, 0.004289, 0.03799, 0.9111, 0.7765, 0.5403, 0.6841]): _vg.add([_i], _w, 'REPLACE')
_vg = ob_character.vertex_groups.new(name='Shoulder.R')
for _i, _w in zip([1, 2, 3, 4, 6, 9, 10, 11, 12, 16, 17, 18, 19, 23, 24, 25, 27, 28, 31, 36, 46, 51, 52, 53, 54, 55, 56, 58, 60, 61, 62, 86, 96, 97, 107, 108, 110, 111, 115, 116, 117, 118, 119, 120, 121, 122, 123, 124, 125, 126, 136, 137, 138, 139, 141, 146, 147, 148, 149, 150, 151, 152, 153, 155, 156, 157, 158, 159, 161, 186, 187, 188, 189, 194, 195, 196, 197, 198, 200, 205, 206, 208, 257, 280, 281, 282, 283, 284, 285, 294, 295, 296, 298, 299, 300, 301, 302, 305, 314, 315, 317, 318, 351, 358, 359, 360, 363, 366, 367, 368, 369, 373, 374, 375, 376, 380, 381, 384, 385, 388, 393, 403, 408, 409, 411, 412, 413, 415, 417, 418, 419, 457, 464, 468, 469, 471, 472, 476, 477, 478, 479, 480, 481, 482, 483, 484, 485, 486, 487, 498, 499, 500, 501, 502, 504, 510, 511, 512, 513, 514, 515, 516, 518, 519, 520, 521, 522, 524, 526, 527, 528, 530, 531, 532, 544, 552, 557, 560, 561, 562, 563, 564, 569, 570, 573, 574, 575, 576, 578, 579, 580, 581, 582, 583, 584, 585, 586, 587, 636, 650, 654, 660, 661, 663, 664, 665, 666, 667, 668, 677, 678, 680, 682, 683, 684, 686, 687, 688, 689, 690, 691, 692, 693, 695, 698, 699, 700, 701, 710, 711, 712, 716, 718, 719, 723, 724, 725, 752], [0.0, 0.5, 0.05309, 0.0, 0.0, 0.0, 0.5, 0.4997, 0.0, 0.003759, 0.5, 0.0, 0.0, 0.0, 0.0, 0.0, 0.0, 0.285, 0.0, 0.0, 0.0, 0.0, 0.4991, 0.0, 0.4661, 0.001373, 0.0, 0.5, 0.0, 0.0, 0.003228, 0.0, 0.0, 0.0, 0.4918, 0.003038, 0.5, 0.0001244, 0.5, 0.1329, 0.0, 0.5, 0.03168, 0.0, 0.0, 0.0, 0.4956, 0.0, 0.0, 0.0, 0.0, 0.0, 0.4872, 0.0, 0.5, 0.0, 0.5, 0.5, 0.0, 0.0, 0.5, 0.5, 0.0, 0.001396, 0.5, 0.0, 0.4993, 0.0, 0.4956, 0.5, 0.5, 0.01529, 0.0, 0.08055, 0.0, 0.0, 0.0, 0.0, 0.0, 0.0, 0.0, 0.2183, 0.0, 0.5, 0.1463, 0.0, 0.5, 0.1193, 0.0, 0.0, 0.5, 0.5, 0.0, 0.4997, 0.5, 0.0, 0.4188, 0.5, 0.0, 0.0, 0.0, 0.0, 0.0, 0.0, 0.0, 0.0, 0.0, 0.0, 0.0, 0.0, 0.0, 0.0, 0.0, 0.0, 0.0, 0.0, 0.0, 0.0, 0.0, 0.0, 0.1143, 0.331, 0.0, 0.0, 0.0, 0.0, 0.0, 0.0, 0.0, 0.0, 0.0, 0.0, 0.0, 0.0, 0.0, 0.0, 0.0, 0.0, 0.0, 0.0, 0.0, 0.0, 0.453, 0.0, 0.0, 0.0, 0.2204, 0.0, 0.0, 0.0, 0.0, 0.0, 0.0, 0.0, 0.07567, 0.0, 0.0, 0.0, 0.0, 0.0, 0.0, 0.0, 0.0, 0.0, 0.0, 0.0, 0.0, 0.0, 0.0, 0.274, 0.0, 0.0, 0.0, 0.0, 0.0, 0.0, 0.0, 0.0, 0.0, 0.0, 0.0, 0.0, 0.0, 0.0, 0.0, 0.01884, 0.0, 0.0, 0.0, 0.0, 0.0, 0.0, 0.0, 0.0, 0.0, 0.0, 0.0, 0.0, 0.0, 0.0, 0.0, 0.0, 0.0, 0.0, 0.0, 0.0, 0.0, 0.0, 0.0, 0.0, 0.0, 0.0, 0.009492, 0.0, 0.0, 0.0, 0.0, 0.0, 0.0, 0.0, 0.1751, 0.03957, 0.0, 0.0, 0.0, 0.002278, 0.0, 0.0, 0.0, 0.01269, 0.0, 0.0, 0.0, 0.0, 0.0, 0.0, 0.0, 0.0]): _vg.add([_i], _w, 'REPLACE')
_vg = ob_character.vertex_groups.new(name='UpperArm.R')
for _i, _w in zip([1, 2, 3, 6, 10, 17, 18, 24, 27, 28, 31, 52, 59, 60, 61, 62, 64, 65, 66, 110, 118, 121, 122, 123, 126, 138, 139, 141, 147, 148, 149, 151, 152, 153, 155, 156, 158, 159, 161, 186, 189, 194, 201, 202, 203, 204, 205, 206, 207, 208, 211, 213, 214, 215, 216, 280, 283, 294, 295, 296, 298, 299, 300, 301, 302, 305, 321, 322, 323, 324, 326, 358, 359, 360, 363, 366, 367, 368, 369, 373, 374, 375, 376, 381, 384, 385, 386, 388, 389, 391, 392, 397, 403, 408, 409, 411, 415, 416, 417, 418, 419, 421, 422, 423, 443, 444, 452, 457, 461, 465, 467, 468, 469, 471, 472, 476, 479, 480, 481, 482, 483, 484, 487, 489, 492, 494, 500, 501, 502, 503, 504, 509, 510, 511, 512, 513, 514, 515, 516, 517, 518, 519, 520, 521, 522, 524, 531, 532, 542, 544, 546, 547, 552, 561, 563, 564, 567, 569, 571, 572, 576, 578, 580, 581, 582, 583, 584, 585, 586, 587, 588, 590, 591, 592, 593, 594, 595, 650, 651, 654, 660, 661, 663, 664, 666, 667, 668, 670, 671, 674, 678, 680, 681, 682, 683, 684, 685, 686, 687, 688, 689, 690, 692, 694, 695, 701, 704, 713, 718, 722, 723, 724, 725, 726, 727, 729, 752], [0.01073, 0.0, 0.0, 0.0, 0.3353, 0.0, 0.4868, 0.0, 0.0, 0.0, 0.0, 0.003146, 0.0, 0.5, 0.5, 0.4874, 0.0, 0.0, 0.0, 0.007895, 0.05065, 0.0, 0.0, 0.0, 0.0, 0.0295, 0.01589, 0.0, 0.5, 0.04421, 0.0, 0.4767, 0.03859, 0.0, 0.0, 0.02355, 0.4998, 0.0, 0.487, 0.0, 0.03391, 0.009083, 0.0, 0.4703, 0.01695, 0.00181, 0.5, 0.3851, 0.5, 0.5, 0.0, 0.0, 0.0, 0.0, 0.0, 0.0195, 0.07232, 0.0, 0.277, 0.5, 0.04038, 0.4479, 0.5, 0.006984, 0.05116, 0.013, 0.0, 0.0, 0.3025, 0.3954, 0.0, 0.0, 0.0, 0.0, 0.0, 0.0, 0.0, 0.0, 0.0, 0.0, 0.0, 0.008956, 0.0, 0.0, 0.0, 0.0, 0.0, 0.0, 0.0, 0.0, 0.0, 0.0, 0.0, 0.0, 0.003146, 0.0, 0.0, 0.0, 0.0, 0.0, 0.0, 0.0, 0.0, 0.0, 0.0, 0.0, 0.0, 0.0, 0.0, 0.0, 0.0, 0.0, 0.0, 0.0, 0.0, 0.0, 0.0, 0.0, 0.0, 0.0, 0.0, 0.0, 0.0, 0.0, 0.0, 0.0, 0.0, 0.0, 0.0, 0.0, 0.0, 0.0, 0.0, 0.0, 0.0, 0.0, 0.0, 0.0, 0.0, 0.0, 0.08378, 0.0, 0.0, 0.0, 0.0, 0.0, 0.0, 0.0, 0.0, 0.0, 0.0, 0.0, 0.0, 0.0, 0.0, 0.0, 0.0, 0.0, 0.0, 0.0, 0.0, 0.0, 0.0, 0.0, 0.0, 0.0, 0.0, 0.0, 0.0, 0.0, 0.0, 0.0, 0.0, 0.0, 0.0, 0.0, 0.0, 0.0, 0.0, 0.0, 0.0, 0.0, 0.0, 0.0, 0.0, 0.0, 0.0, 0.0, 0.0, 0.0, 0.0, 0.0, 0.0, 0.0, 0.0, 0.0, 0.0, 0.0, 0.0, 0.0, 0.0, 0.0, 0.0, 0.0, 0.0, 0.02965, 0.0, 0.0, 0.0, 0.0, 0.0, 0.0, 0.0, 0.0, 0.0, 0.0, 0.0]): _vg.add([_i], _w, 'REPLACE')
_vg = ob_character.vertex_groups.new(name='LowerArm.R')
for _i, _w in zip([1, 2, 7, 18, 27, 54, 55, 56, 58, 59, 60, 61, 62, 63, 64, 65, 66, 67, 68, 69, 70, 71, 72, 73, 74, 75, 76, 77, 78, 79, 80, 81, 82, 83, 84, 86, 115, 116, 117, 125, 149, 151, 155, 157, 161, 187, 201, 202, 203, 204, 205, 206, 207, 208, 209, 210, 211, 212, 213, 214, 215, 216, 217, 218, 219, 220, 221, 222, 223, 224, 225, 226, 227, 228, 229, 230, 231, 232, 233, 234, 235, 236, 237, 238, 239, 240, 241, 242, 243, 244, 245, 246, 247, 248, 249, 250, 251, 252, 253, 254, 257, 260, 294, 295, 299, 321, 322, 323, 324, 325, 326, 327, 328, 329, 330, 331, 332, 333, 334, 335, 336, 337, 338, 339, 340, 341, 342, 343, 344, 345, 346, 347, 348, 351, 358, 359, 364, 374, 375, 384, 409, 411, 412, 415, 416, 417, 418, 420, 421, 422, 423, 424, 425, 426, 427, 428, 429, 430, 431, 432, 433, 434, 435, 436, 437, 438, 439, 440, 441, 443, 453, 476, 477, 501, 510, 512, 518, 520, 524, 527, 528, 530, 531, 557, 561, 562, 580, 581, 582, 583, 584, 585, 586, 587, 588, 589, 590, 591, 592, 593, 594, 595, 596, 597, 598, 599, 600, 601, 602, 603, 604, 605, 606, 607, 608, 609, 610, 611, 612, 613, 614, 615, 616, 617, 618, 619, 620, 621, 622, 623, 624, 625, 626, 627, 628, 629, 630, 631, 632, 633, 636, 639, 660, 677, 682, 683, 688, 691, 698, 699, 700, 701, 716, 722, 723, 724, 725, 726, 727, 728, 729, 730, 731, 732, 733, 734, 735, 736, 737, 738, 739, 740, 741, 742, 743, 744, 745, 746, 747, 748, 749, 752], [0.0, 0.0, 0.0, 0.0, 0.0, 0.0, 0.0, 0.0, 0.0, 0.4346, 0.0, 0.0, 0.0, 0.3839, 0.5, 0.5, 0.5, 0.1433, 0.2397, 0.3777, 0.1088, 0.0002334, 0.09307, 0.04532, 0.1089, 0.0, 0.0, 0.0, 0.0, 0.0, 0.0, 0.07732, 0.0, 0.0, 0.4786, 0.0, 0.0, 0.0, 0.0, 0.0, 0.0, 0.0, 0.0, 0.0, 0.0, 0.0, 0.5, 0.5, 0.3049, 0.4508, 0.0, 0.0, 0.0, 0.0, 0.5, 0.4932, 0.5, 0.4842, 0.486, 0.5, 0.5, 0.5, 0.3272, 0.1963, 0.3621, 0.2209, 0.2998, 0.4997, 0.07511, 0.02775, 0.0, 0.036, 0.0, 0.0, 0.0, 0.06431, 0.2055, 0.0, 0.0, 0.0, 0.0, 0.0, 0.0, 0.0, 0.0, 0.0, 0.0, 4.25e-05, 0.0, 0.0, 0.0697, 0.0, 0.07685, 0.0, 0.1496, 0.4111, 0.0, 0.04845, 0.0, 0.457, 0.0, 0.0, 0.0, 0.0, 0.0, 0.4396, 0.4883, 0.4994, 0.5, 0.3915, 0.5, 0.43, 0.5, 0.0, 0.2995, 0.1212, 0.2539, 0.0, 0.0, 0.002442, 0.0, 0.0, 0.0, 0.0, 0.0, 0.0, 0.0, 0.0, 0.0, 0.09803, 0.0, 0.3934, 0.1057, 0.0, 0.0, 0.0, 0.0, 0.0, 0.0, 0.0, 0.0, 0.0, 0.0, 0.0, 0.0, 0.0, 0.0, 0.0, 0.0, 0.0, 0.0, 0.0, 0.0, 0.0, 0.0, 0.0, 0.0, 0.0, 0.0, 0.0, 0.0, 0.0, 0.0, 0.0, 0.0, 0.0, 0.0, 0.0, 0.0, 0.0, 0.0, 0.0, 0.0, 0.0, 0.0, 0.0, 0.0, 0.0, 0.0, 0.0, 0.0, 0.0, 0.0, 0.0, 0.0, 0.0, 0.0, 0.0, 0.0, 0.0, 0.0, 0.0, 0.0, 0.0, 0.0, 0.0, 0.0, 0.0, 0.0, 0.0, 0.0, 0.0, 0.0, 0.0, 0.0, 0.0, 0.0, 0.0, 0.0, 0.0, 0.0, 0.0, 0.0, 0.0, 0.0, 0.0, 0.0, 0.0, 0.0, 0.0, 0.0, 0.0, 0.0, 0.0, 0.0, 0.0, 0.0, 0.0, 0.0, 0.0, 0.0, 0.0, 0.0, 0.0, 0.0, 0.0, 0.0, 0.0, 0.0, 0.0, 0.0, 0.0, 0.0, 0.0, 0.0, 0.0, 0.0, 0.0, 0.0, 0.0, 0.0, 0.0, 0.0, 0.0, 0.0, 0.0, 0.0, 0.0, 0.0, 0.0, 0.0, 0.0, 0.0, 0.0, 0.0, 0.0, 0.0, 0.0, 0.0, 0.0, 0.0, 0.0, 0.0, 0.0, 0.0, 0.0, 0.0, 0.0, 0.0, 0.0, 0.0, 0.0]): _vg.add([_i], _w, 'REPLACE')
_vg = ob_character.vertex_groups.new(name='Hand.R')
for _i, _w in zip([63, 67, 68, 69, 70, 71, 72, 73, 74, 75, 76, 77, 78, 79, 80, 81, 82, 83, 84, 210, 212, 217, 218, 219, 220, 222, 223, 224, 225, 226, 227, 228, 229, 230, 231, 232, 233, 234, 235, 236, 237, 238, 239, 240, 241, 242, 243, 244, 245, 246, 247, 248, 249, 250, 251, 252, 253, 254, 325, 327, 328, 329, 330, 331, 332, 333, 334, 335, 336, 337, 338, 339, 340, 341, 342, 343, 344, 345, 346, 347, 348, 420, 421, 422, 423, 424, 425, 426, 427, 428, 429, 430, 431, 432, 433, 434, 435, 436, 437, 438, 439, 440, 441, 581, 583, 588, 589, 590, 591, 594, 595, 596, 597, 598, 599, 600, 601, 602, 603, 604, 605, 606, 607, 608, 609, 610, 611, 612, 613, 614, 615, 616, 617, 618, 619, 620, 621, 622, 623, 624, 625, 626, 627, 628, 629, 630, 631, 632, 633, 722, 724, 726, 727, 728, 729, 730, 731, 732, 733, 734, 735, 736, 737, 738, 739, 740, 741, 742, 743, 744, 745, 746, 747, 748, 749], [0.0, 0.4299, 0.0, 0.03282, 0.4028, 0.5, 0.4998, 0.4152, 0.4999, 0.5, 0.4641, 0.4186, 0.4962, 0.4616, 0.4679, 0.4308, 0.5, 0.5, 0.5, 0.0, 0.0, 0.08036, 0.4847, 3.267e-05, 0.361, 0.03515, 0.0, 0.0, 0.7181, 0.5, 0.5, 0.5, 0.4947, 0.4994, 0.000476, 0.4115, 0.5, 0.4907, 0.4885, 0.5, 0.4999, 0.4674, 0.5, 0.5, 0.3712, 0.4998, 0.5, 0.4942, 0.498, 0.4502, 0.5, 0.2361, 0.4864, 0.4992, 0.5, 0.5, 0.5, 0.5, 0.0, 0.0, 0.0, 0.03601, 0.0, 0.0, 0.1255, 0.6097, 0.5, 0.4167, 0.4213, 0.4998, 0.5, 0.5, 0.4417, 0.4991, 0.4887, 0.4987, 0.3875, 0.4982, 0.4945, 0.4992, 0.5, 0.0, 0.0, 0.0, 0.0, 0.0, 0.0, 0.0, 0.0, 0.0, 0.0, 0.0, 0.0, 0.0, 0.0, 0.0, 0.0, 0.0, 0.0, 0.0, 0.0, 0.0, 0.0, 0.0, 0.0, 0.0, 0.0, 0.0, 0.0, 0.0, 0.0, 0.0, 0.0, 0.0, 0.0, 0.0, 0.0, 0.0, 0.0, 0.0, 0.0, 0.0, 0.0, 0.0, 0.0, 0.0, 0.0, 0.0, 0.0, 0.0, 0.0, 0.0, 0.0, 0.0, 0.0, 0.0, 0.0, 0.0, 0.0, 0.0, 0.0, 0.0, 0.0, 0.0, 0.0, 0.0, 0.0, 0.0, 0.0, 0.0, 0.0, 0.0, 0.0, 0.0, 0.0, 0.0, 0.0, 0.0, 0.0, 0.0, 0.0, 0.0, 0.0, 0.0, 0.0, 0.0, 0.0, 0.0, 0.0, 0.0, 0.0, 0.0, 0.0, 0.0, 0.0]): _vg.add([_i], _w, 'REPLACE')
_vg = ob_character.vertex_groups.new(name='Fingers.R')
for _i, _w in zip([59, 63, 64, 65, 66, 67, 68, 69, 70, 71, 72, 73, 74, 75, 76, 77, 78, 79, 80, 81, 82, 83, 84, 209, 210, 211, 212, 213, 214, 215, 216, 217, 218, 219, 220, 221, 222, 223, 224, 225, 226, 227, 228, 229, 230, 231, 232, 233, 234, 235, 236, 237, 238, 239, 240, 241, 242, 243, 244, 245, 246, 247, 248, 249, 250, 251, 252, 253, 254, 325, 326, 327, 328, 329, 330, 331, 332, 333, 334, 335, 336, 337, 338, 339, 340, 341, 342, 343, 344, 345, 346, 347, 348, 375, 384, 416, 417, 418, 420, 421, 422, 423, 424, 425, 426, 427, 428, 429, 430, 431, 432, 433, 434, 435, 436, 437, 438, 439, 440, 441, 512, 580, 582, 583, 585, 586, 588, 589, 590, 591, 592, 593, 594, 595, 596, 597, 598, 599, 600, 601, 602, 603, 604, 605, 606, 607, 608, 609, 610, 611, 612, 613, 614, 615, 616, 617, 618, 619, 620, 621, 622, 623, 624, 625, 626, 627, 628, 629, 630, 631, 632, 633, 683, 722, 723, 726, 727, 728, 729, 730, 731, 732, 733, 734, 735, 736, 737, 738, 739, 740, 741, 742, 743, 744, 745, 746, 747, 748, 749], [0.0, 0.0, 0.0, 0.0, 0.0, 0.7666, 0.0, 0.0, 0.0, 0.0, 0.0, 0.0, 0.0, 1.0, 0.9695, 0.9999, 0.1318, 1.0, 0.0, 0.0, 0.0, 0.0, 0.0, 0.0, 0.0, 0.0, 0.0, 0.0, 0.0, 0.0, 0.0, 0.0, 0.006067, 0.0, 0.0, 0.0, 0.0, 0.0, 0.0, 0.0, 0.9898, 0.0, 0.0, 0.0, 0.0, 0.0, 0.0, 0.9998, 1.0, 0.8728, 0.9989, 1.0, 0.0, 0.9597, 0.9195, 1.0, 0.0, 0.0, 0.0, 0.0, 0.0, 0.0, 0.0, 0.0, 0.0, 0.0, 0.0, 0.0, 0.0, 0.0, 0.0, 0.0, 0.0, 0.0, 0.0, 0.0, 0.0, 0.0, 0.0, 0.0, 0.0, 1.0, 0.9436, 1.0, 1.0, 0.01532, 0.0, 0.0, 0.0, 0.0, 0.0, 0.0, 0.0, 0.0, 0.0, 0.0, 0.0, 0.0, 0.0, 0.0, 0.0, 0.0, 0.0, 0.0, 0.0, 0.0, 0.0, 0.0, 0.0, 0.0, 0.0, 0.0, 0.0, 0.0, 0.0, 0.0, 0.0, 0.0, 0.0, 0.0, 0.0, 0.0, 0.0, 0.0, 0.0, 0.0, 0.0, 0.0, 0.0, 0.0, 0.0, 0.0, 0.0, 0.0, 0.0, 0.0, 0.0, 0.0, 0.0, 0.0, 0.0, 0.0, 0.0, 0.0, 0.0, 0.0, 0.0, 0.0, 0.0, 0.0, 0.0, 0.0, 0.0, 0.0, 0.0, 0.0, 0.0, 0.0, 0.0, 0.0, 0.0, 0.0, 0.0, 0.0, 0.0, 0.0, 0.0, 0.0, 0.0, 0.0, 0.0, 0.0, 0.0, 0.0, 0.0, 0.0, 0.0, 0.0, 0.0, 0.0, 0.0, 0.0, 0.0, 0.0, 0.0, 0.0, 0.0, 0.0, 0.0, 0.0, 0.0, 0.0, 0.0, 0.0, 0.0, 0.0, 0.0, 0.0, 0.0]): _vg.add([_i], _w, 'REPLACE')
_vg = ob_character.vertex_groups.new(name='Thumb.R')
for _i, _w in zip([59, 63, 65, 66, 67, 68, 69, 70, 71, 72, 73, 74, 75, 76, 77, 78, 79, 80, 81, 82, 83, 84, 209, 210, 211, 212, 213, 216, 217, 218, 219, 220, 221, 222, 223, 224, 225, 226, 227, 228, 229, 230, 231, 232, 233, 234, 235, 236, 237, 238, 239, 240, 241, 242, 243, 244, 245, 246, 247, 248, 249, 250, 251, 252, 253, 254, 325, 326, 327, 328, 329, 330, 331, 332, 333, 334, 335, 336, 337, 338, 340, 341, 342, 343, 344, 345, 346, 347, 348, 420, 424, 425, 426, 427, 428, 429, 430, 431, 432, 433, 434, 435, 436, 437, 438, 439, 440, 441, 588, 589, 590, 591, 596, 597, 598, 599, 600, 601, 602, 603, 604, 605, 606, 607, 608, 609, 610, 611, 612, 613, 614, 615, 616, 617, 618, 619, 620, 621, 622, 623, 624, 625, 626, 627, 628, 629, 630, 631, 632, 633, 726, 727, 729, 730, 731, 732, 733, 734, 735, 736, 737, 738, 739, 740, 741, 742, 743, 744, 745, 746, 747, 748, 749], [0.0, 0.0, 0.0, 0.0, 0.0, 0.0, 0.0, 0.0, 0.0, 0.0, 0.0, 0.0, 0.0, 0.0, 0.0, 0.0, 0.0, 0.4999, 0.9996, 0.5382, 0.5, 0.5, 0.0, 0.0, 0.0, 0.0, 0.0, 0.0, 0.0, 0.0, 0.0, 0.0, 0.0, 0.0, 0.0, 0.0, 0.0, 0.0, 0.4795, 0.0, 0.0, 0.0, 0.0, 0.0, 0.0, 0.0, 0.0, 0.0, 0.0, 0.0, 0.0, 0.0, 0.0, 0.0, 0.0, 0.0, 0.01089, 0.005796, 0.9998, 0.8604, 0.6544, 0.5271, 0.5, 0.5093, 0.5001, 0.5, 0.0, 0.0, 0.0, 0.0, 0.0, 0.0, 0.0, 0.0, 0.0, 0.005742, 0.0, 0.021, 0.0, 0.0, 0.0, 0.0, 0.0, 0.05743, 0.004178, 0.4948, 0.7102, 0.5008, 0.4994, 0.0, 0.0, 0.0, 0.0, 0.0, 0.0, 0.0, 0.0, 0.0, 0.0, 0.0, 0.0, 0.0, 0.0, 0.0, 0.0, 0.0, 0.0, 0.0, 0.0, 0.0, 0.0, 0.0, 0.0, 0.0, 0.0, 0.0, 0.0, 0.0, 0.0, 0.0, 0.0, 0.0, 0.0, 0.0, 0.0, 0.0, 0.0, 0.0, 0.0, 0.0, 0.0, 0.0, 0.0, 0.0, 0.0, 0.0, 0.0, 0.0, 0.0, 0.0, 0.0, 0.0, 0.0, 0.0, 0.0, 0.0, 0.0, 0.0, 0.0, 0.0, 0.0, 0.0, 0.0, 0.0, 0.0, 0.0, 0.0, 0.0, 0.0, 0.0, 0.0, 0.0, 0.0, 0.0, 0.0, 0.0, 0.0, 0.0, 0.0, 0.0, 0.0, 0.0, 0.0]): _vg.add([_i], _w, 'REPLACE')
_vg = ob_character.vertex_groups.new(name='Hip.L')
for _i, _w in zip([0, 7, 8, 29, 35, 37, 43, 85, 87, 92, 94, 109, 128, 130, 131, 132, 140, 154, 174, 177, 179, 192, 255, 256, 258, 259, 260, 261, 272, 288, 289, 349, 350, 352, 357, 365, 376, 383, 386, 392, 394, 395, 398, 404, 442, 443, 444, 449, 450, 452, 453, 454, 467, 470, 489, 490, 491, 492, 493, 494, 495, 503, 509, 513, 517, 522, 523, 545, 546, 548, 549, 551, 567, 572, 634, 635, 637, 638, 640, 651, 652, 671, 672, 673, 674, 675, 676, 681, 682, 685, 686, 694, 717, 750, 751, 753], [0.02064, 0.0, 0.0, 0.0, 0.0, 0.0, 0.00752, 0.0, 0.0, 0.0, 0.0, 0.0, 0.0, 0.0, 0.0, 0.0, 0.0, 0.0, 0.0, 0.0, 0.0, 0.0, 0.0, 0.0, 0.0, 0.0, 0.0, 0.0, 0.0, 0.0, 0.0, 0.0, 0.0, 0.0, 0.0, 0.0, 0.1484, 0.5, 0.4981, 0.4969, 0.0, 0.4999, 0.04206, 0.003276, 0.5, 0.00821, 0.5, 0.0, 0.5, 0.4997, 0.0, 0.5, 0.5, 0.5, 0.3375, 0.4845, 0.0, 0.0002519, 0.0, 6.883e-05, 8.641e-05, 0.2686, 0.0, 0.0, 0.4914, 0.0, 0.3591, 0.5, 0.497, 0.0, 0.0, 0.4706, 0.0, 0.0, 0.0, 0.0, 0.0, 0.292, 0.166, 0.4996, 0.5, 8.54e-06, 0.0, 0.4984, 0.4358, 0.0, 0.0, 0.4406, 0.0, 0.4643, 0.0, 0.0, 0.0, 0.218, 0.06271, 0.2714]): _vg.add([_i], _w, 'REPLACE')
_vg = ob_character.vertex_groups.new(name='UpperLeg.L')
for _i, _w in zip([43, 130, 132, 192, 287, 289, 392, 395, 397, 398, 400, 404, 442, 452, 454, 467, 489, 490, 491, 493, 494, 495, 545, 546, 547, 551, 565, 566, 567, 568, 637, 651, 652, 669, 670, 671, 672, 673, 674, 704, 705, 753], [0.0, 0.04755, 0.0, 0.0, 0.05107, 0.0, 0.4579, 0.499, 0.5, 0.5, 0.5, 0.5, 6.187e-05, 0.02971, 0.191, 0.001561, 0.5, 0.5, 0.4089, 0.5, 0.5, 0.5, 0.4981, 0.5, 0.5, 0.4087, 0.5, 0.5, 0.4956, 0.4224, 0.4248, 0.4553, 0.2919, 0.5, 0.4989, 0.4999, 0.4541, 0.5, 0.5, 0.4915, 0.5, 0.1929]): _vg.add([_i], _w, 'REPLACE')
_vg = ob_character.vertex_groups.new(name='LowerLeg.L')
for _i, _w in zip([362, 370, 371, 372, 377, 378, 379, 387, 389, 390, 396, 399, 401, 402, 405, 406, 407, 445, 446, 447, 448, 451, 463, 465, 466, 474, 475, 488, 496, 505, 506, 507, 508, 529, 533, 534, 535, 536, 537, 539, 540, 541, 542, 543, 547, 550, 553, 554, 555, 556, 558, 559, 565, 566, 568, 577, 641, 642, 643, 644, 645, 646, 647, 648, 653, 657, 659, 662, 669, 670, 679, 696, 697, 702, 703, 704, 705, 707, 708, 709, 713, 720, 721, 754, 755, 756, 757], [0.4995, 0.5, 0.4501, 0.5, 0.5, 0.4214, 0.5, 0.04862, 0.4734, 0.5, 0.4983, 0.4981, 0.279, 0.01561, 0.5, 0.4959, 0.0494, 0.5, 0.5, 0.4767, 0.5, 0.5, 0.4468, 0.007451, 0.4048, 0.5, 0.3547, 0.5, 0.4732, 0.00436, 0.1664, 0.009766, 0.09244, 0.004766, 0.5, 0.4987, 0.4997, 0.4986, 0.4954, 0.5, 0.4913, 0.5, 0.5, 0.2991, 0.5, 0.4997, 0.3467, 0.4976, 0.4501, 0.5, 0.119, 0.4996, 0.5, 0.3755, 0.3038, 0.5, 0.5, 0.5, 0.4987, 0.5, 0.4971, 0.4999, 0.4985, 0.5, 0.4999, 0.1548, 0.4892, 0.4854, 0.4988, 0.494, 0.5, 0.5, 0.4491, 0.3635, 0.4992, 0.4987, 0.5, 0.004744, 0.4969, 0.4992, 0.0534, 0.4946, 0.3896, 0.5, 0.5, 0.5, 0.4997]): _vg.add([_i], _w, 'REPLACE')
_vg = ob_character.vertex_groups.new(name='Foot.L')
for _i, _w in zip([362, 371, 387, 391, 401, 402, 406, 407, 445, 446, 461, 462, 465, 473, 474, 488, 505, 506, 507, 508, 529, 538, 553, 642, 643, 648, 649, 657, 658, 679, 706, 707, 713, 721, 755], [0.04173, 0.0, 1.0, 0.8884, 1.0, 0.8402, 0.907, 0.8474, 0.0003347, 0.08318, 1.0, 0.07224, 1.0, 0.9569, 0.2041, 0.02488, 1.0, 0.9166, 1.0, 1.0, 0.6199, 0.1337, 1.0, 0.07869, 1.601e-05, 0.03432, 0.9999, 0.245, 0.09986, 0.02563, 1.0, 1.0, 1.0, 0.3643, 0.0]): _vg.add([_i], _w, 'REPLACE')
_vg = ob_character.vertex_groups.new(name='Hip.R')
for _i, _w in zip([0, 7, 8, 16, 19, 24, 26, 27, 29, 35, 37, 38, 41, 43, 47, 85, 86, 87, 92, 94, 95, 106, 109, 128, 129, 130, 131, 132, 134, 139, 140, 146, 150, 153, 154, 157, 159, 160, 174, 175, 177, 179, 188, 192, 255, 256, 257, 258, 259, 260, 261, 271, 272, 288, 289, 290, 291, 293, 294, 297, 298, 301, 349, 350, 351, 352, 357, 364, 365, 373, 376, 383, 386, 392, 394, 395, 397, 400, 404, 442, 443, 444, 449, 450, 452, 453, 454, 467, 470, 489, 490, 491, 492, 493, 494, 495, 502, 503, 509, 513, 517, 520, 522, 523, 545, 546, 548, 549, 551, 563, 567, 571, 572, 634, 635, 636, 637, 638, 639, 640, 651, 652, 671, 672, 673, 674, 675, 676, 677, 681, 682, 685, 686, 689, 692, 694, 717, 750, 751, 752, 753], [0.0, 0.0, 0.4846, 0.0, 0.0, 0.0, 0.4988, 0.0, 0.5, 0.5, 0.5, 0.5, 0.0, 0.0, 0.0, 0.5, 0.01953, 0.5, 0.5, 0.5, 0.5, 0.5, 0.4986, 0.3715, 0.3279, 0.0, 0.352, 0.0, 0.0, 0.0, 0.4971, 0.003267, 0.001014, 0.0, 0.5, 0.03955, 0.0, 0.5, 0.5, 0.4917, 0.03793, 0.5, 0.03965, 0.0, 0.5, 0.4784, 0.05034, 0.2381, 0.5, 0.0, 0.5, 0.5, 0.5, 0.006442, 0.0, 0.5, 0.05106, 0.4996, 0.06655, 0.4627, 0.0, 0.0, 0.5, 0.5, 0.0, 0.5, 0.0, 0.02189, 0.01071, 0.0, 0.0, 0.0, 0.0, 0.0, 0.02581, 0.0, 0.0, 0.0, 0.0, 0.02598, 0.0, 0.0, 0.4517, 0.0, 0.0, 0.07873, 0.0, 0.0, 0.0, 0.0, 0.0, 0.0, 0.0, 0.006709, 0.0, 0.0, 0.0, 0.0, 0.0, 0.0, 0.0, 0.07207, 0.04571, 0.0, 0.0, 0.0, 0.0, 0.0, 0.0, 0.0, 0.0, 0.0738, 0.1971, 1.541e-05, 0.005419, 0.05127, 0.0, 0.08387, 0.0, 0.0, 0.0, 0.0, 0.0, 0.0, 0.0, 0.0, 0.01933, 0.0212, 0.03359, 0.0, 0.07302, 0.0, 0.0, 0.0, 0.03583, 0.0, 0.07181, 0.0, 0.0, 0.08057, 0.0]): _vg.add([_i], _w, 'REPLACE')
_vg = ob_character.vertex_groups.new(name='UpperLeg.R')
for _i, _w in zip([0, 1, 5, 7, 8, 13, 14, 15, 16, 19, 20, 21, 24, 26, 27, 29, 32, 33, 34, 35, 37, 38, 39, 40, 41, 42, 43, 44, 45, 47, 48, 49, 50, 51, 85, 86, 87, 89, 90, 91, 92, 93, 94, 95, 101, 102, 103, 105, 106, 109, 112, 113, 114, 127, 128, 129, 130, 131, 132, 133, 134, 135, 139, 140, 142, 143, 144, 145, 146, 149, 150, 154, 157, 159, 160, 162, 163, 164, 165, 166, 168, 169, 170, 171, 172, 173, 174, 175, 176, 177, 178, 179, 180, 182, 183, 184, 185, 188, 189, 190, 191, 192, 193, 199, 255, 256, 257, 258, 259, 260, 261, 263, 265, 267, 268, 269, 270, 271, 272, 273, 276, 277, 278, 279, 286, 287, 288, 289, 290, 291, 292, 293, 294, 297, 298, 301, 303, 304, 306, 308, 309, 310, 313, 316, 320, 349, 350, 351, 352, 353, 355, 357, 362, 364, 365, 370, 371, 372, 373, 376, 377, 378, 379, 383, 386, 387, 389, 390, 391, 392, 394, 395, 396, 397, 398, 399, 400, 401, 402, 404, 405, 406, 407, 442, 443, 444, 445, 446, 447, 448, 449, 450, 451, 452, 453, 454, 461, 462, 463, 465, 466, 467, 470, 473, 474, 475, 488, 489, 490, 491, 492, 493, 494, 495, 496, 502, 503, 505, 506, 507, 508, 509, 513, 516, 517, 520, 522, 523, 529, 533, 534, 535, 536, 537, 538, 539, 540, 541, 542, 543, 545, 546, 547, 548, 549, 550, 551, 553, 554, 555, 556, 558, 559, 563, 565, 566, 567, 568, 571, 572, 577, 634, 635, 636, 637, 638, 639, 640, 641, 642, 643, 644, 645, 646, 647, 648, 649, 651, 652, 653, 657, 658, 659, 662, 669, 670, 671, 672, 673, 674, 675, 676, 677, 679, 681, 682, 685, 686, 689, 692, 694, 696, 697, 702, 703, 704, 705, 706, 707, 708, 709, 713, 717, 720, 721, 750, 751, 752, 753, 754, 755, 756, 757], [0.0, 0.0, 0.0, 0.0, 0.0, 0.0, 0.0, 0.0, 0.0, 0.0, 0.0, 0.0, 0.0, 0.0, 0.0, 0.0, 0.0, 0.0, 0.0, 0.5, 0.0, 0.5, 0.0, 0.5, 0.4998, 0.0, 0.4936, 0.0, 0.0, 0.5, 0.0, 0.0, 0.0, 0.0, 0.0, 0.0, 0.0, 0.0, 0.0, 0.0, 0.0, 0.0, 0.003567, 0.2104, 0.0, 0.0, 0.0, 0.0, 0.01498, 0.0, 0.0, 0.0, 0.0, 0.0, 0.5, 0.5, 0.108, 0.4969, 0.4981, 0.4995, 0.4996, 0.0, 0.0, 0.0, 0.0, 0.0, 0.0, 0.0, 0.0, 0.0, 0.0, 0.0, 0.0, 0.0, 0.0, 0.0, 0.0, 0.0, 0.0, 0.0, 0.0, 0.0, 0.0, 0.0, 0.0, 0.0, 0.01126, 0.4113, 0.4997, 0.0, 0.0, 0.3152, 0.0, 0.0, 0.0, 0.0, 0.0, 0.0, 0.0, 0.4623, 0.4872, 0.4911, 0.4997, 0.0, 0.0, 0.0, 0.0, 0.4936, 0.003994, 0.0, 0.0, 0.0, 0.0, 0.0, 0.0, 0.0, 0.0, 0.2329, 0.0, 0.0, 0.0, 0.0, 0.0, 0.0, 0.5, 0.5, 0.5, 0.4428, 0.5, 0.4159, 0.0, 0.0, 0.0, 0.0, 0.0, 0.0, 0.0, 0.0, 0.0, 0.4988, 0.4841, 0.0, 0.0, 0.0, 0.0, 0.0, 0.0, 0.0, 0.4533, 0.0, 0.0, 0.0, 0.0, 0.0, 0.0, 0.0, 0.0, 0.0, 0.0, 0.0, 0.0, 0.0, 0.0, 0.0, 0.0, 0.0, 0.0, 0.0, 0.0, 0.0, 0.0, 0.0, 0.0, 0.0, 0.0, 0.0, 0.0, 0.0, 0.0, 0.0, 0.0, 0.0, 0.0, 0.0, 0.03817, 0.0, 0.0, 0.0, 0.0, 0.0, 0.0, 0.0, 0.0, 0.0, 0.0, 0.0, 0.0, 0.0, 0.0, 0.0, 0.0, 0.0, 0.0, 0.0, 0.0, 0.0, 0.0, 0.0, 0.0, 0.0, 0.0, 0.0, 0.0, 0.0, 0.0, 0.0, 0.0, 0.0, 0.0, 0.0, 0.0, 0.0, 0.0, 0.0, 0.0, 0.05315, 0.0, 0.0, 0.0, 0.0, 0.0, 0.0, 0.0, 0.0, 0.0, 0.0, 0.0, 0.0, 0.0, 0.0, 0.0, 0.0, 0.0, 0.0, 0.0, 0.0, 0.0, 0.0, 0.0, 0.0, 0.0, 0.0, 0.0, 0.02366, 0.0, 0.0, 0.0, 0.0, 0.0, 0.0, 0.0, 0.0, 0.0, 0.01682, 0.0, 0.0, 0.0, 0.0, 0.0, 0.0, 0.0, 0.0, 0.0, 0.0, 0.0, 0.0, 0.0, 0.0, 0.0, 0.0, 0.0, 0.0, 0.0, 0.0, 0.0, 0.0, 0.0, 3.489e-05, 0.0, 0.0, 0.0, 0.0, 0.0, 0.0, 0.0, 0.0, 0.0, 0.0, 0.00687, 0.002126, 0.0, 0.0, 0.0, 0.0, 0.0, 0.0, 0.0, 0.0, 0.0, 0.0, 0.0, 0.0, 0.0, 0.0, 0.0, 0.0, 0.0, 0.02478, 0.0, 0.0, 0.0, 0.0, 0.0]): _vg.add([_i], _w, 'REPLACE')
_vg = ob_character.vertex_groups.new(name='LowerLeg.R')
for _i, _w in zip([0, 5, 13, 14, 15, 20, 21, 22, 30, 32, 33, 34, 35, 39, 40, 41, 42, 43, 44, 45, 47, 48, 49, 50, 88, 89, 90, 91, 93, 101, 102, 103, 104, 105, 112, 113, 114, 127, 128, 130, 132, 133, 134, 135, 142, 143, 144, 145, 162, 163, 164, 165, 166, 167, 168, 169, 170, 171, 172, 173, 175, 176, 177, 178, 179, 180, 181, 182, 183, 184, 185, 190, 191, 192, 193, 199, 262, 263, 264, 265, 266, 267, 268, 269, 270, 273, 276, 277, 278, 279, 286, 287, 288, 289, 290, 291, 292, 303, 304, 306, 307, 308, 309, 310, 311, 312, 313, 316, 319, 320, 353, 354, 355, 356, 357, 358, 359, 360, 362, 363, 364, 365, 366, 370, 371, 372, 376, 377, 378, 379, 383, 384, 385, 386, 387, 388, 389, 390, 391, 392, 393, 394, 395, 396, 397, 398, 399, 400, 401, 402, 403, 404, 405, 406, 407, 442, 443, 444, 445, 446, 447, 448, 449, 450, 451, 452, 453, 454, 456, 457, 461, 462, 463, 465, 466, 467, 470, 472, 473, 474, 475, 481, 482, 483, 484, 485, 487, 488, 489, 490, 491, 492, 493, 494, 495, 496, 498, 503, 505, 506, 507, 508, 509, 510, 511, 512, 514, 516, 517, 518, 519, 520, 522, 523, 524, 529, 531, 532, 533, 534, 535, 536, 537, 538, 539, 540, 541, 542, 543, 544, 545, 546, 547, 548, 549, 550, 551, 553, 554, 555, 556, 558, 559, 565, 566, 567, 568, 572, 573, 576, 577, 578, 634, 635, 636, 637, 638, 639, 640, 641, 642, 643, 644, 645, 646, 647, 648, 649, 650, 651, 652, 653, 654, 656, 657, 658, 659, 661, 662, 667, 668, 669, 670, 671, 672, 673, 674, 675, 676, 677, 678, 679, 680, 681, 682, 683, 684, 685, 687, 696, 697, 702, 703, 704, 705, 706, 707, 708, 709, 711, 713, 717, 718, 720, 721, 750, 751, 752, 753, 754, 755, 756, 757], [0.0, 0.0, 0.0, 0.5076, 0.9787, 1.0, 0.638, 1.0, 0.0, 0.5, 0.4, 0.0, 0.0, 0.3805, 0.0, 0.001637, 0.2008, 0.0, 0.09587, 0.0, 0.0, 0.4756, 0.0, 0.03066, 0.6337, 0.0, 0.7051, 0.0, 1.0, 0.07104, 0.0, 0.692, 0.0, 0.5617, 0.05902, 0.04732, 0.0, 0.5009, 0.01157, 0.0, 0.0, 0.0, 0.0, 0.1436, 0.0, 0.226, 0.0, 0.4999, 0.0, 0.5271, 0.5, 0.5, 0.4505, 0.773, 0.0, 0.5, 0.0, 0.3999, 0.4948, 0.5, 0.0, 0.4955, 0.0, 1.0, 0.0, 0.0, 0.5878, 0.1, 0.0, 0.0, 0.4999, 0.2856, 0.4952, 0.0, 0.5, 0.3234, 0.6968, 0.427, 0.5124, 0.7784, 0.7603, 1.0, 0.0, 0.0, 0.07594, 0.5, 0.0, 0.0, 0.0, 0.0, 0.5, 0.4999, 0.01666, 0.0, 0.0, 0.0, 0.0, 0.4936, 0.4655, 0.157, 0.5, 0.5, 0.4886, 0.1088, 0.0, 0.8492, 1.0, 0.0, 0.6718, 0.4726, 0.8868, 0.5318, 0.5524, 0.6364, 0.0, 0.0, 0.0, 0.0, 0.0, 0.0, 0.0, 0.0, 0.0, 0.0, 0.0, 0.0, 0.0, 0.0, 0.0, 0.0, 0.0, 0.0, 0.0, 0.0, 0.0, 0.0, 0.0, 0.0, 0.0, 0.0, 0.0, 0.0, 0.0, 0.0, 0.0, 0.0, 0.0, 0.0, 0.0, 0.0, 0.0, 0.0, 0.0, 0.0, 0.0, 0.0, 0.0, 0.0, 0.0, 0.0, 0.0, 0.0, 0.0, 0.0, 0.0, 0.0, 0.0, 0.0, 0.0, 0.0, 0.0, 0.0, 0.0, 0.0, 0.0, 0.0, 0.0, 0.0, 0.0, 0.0, 0.0, 0.0, 0.0, 0.0, 0.0, 0.0, 0.0, 0.0, 0.0, 0.0, 0.0, 0.0, 0.0, 0.0, 0.0, 0.0, 0.0, 0.0, 0.0, 0.0, 0.0, 0.0, 0.0, 0.0, 0.0, 0.0, 0.0, 0.0, 0.0, 0.0, 0.0, 0.0, 0.0, 0.0, 0.0, 0.0, 0.0, 0.0, 0.0, 0.0, 0.0, 0.0, 0.0, 0.0, 0.0, 0.0, 0.0, 0.0, 0.0, 0.0, 0.0, 0.0, 0.0, 0.0, 0.0, 0.0, 0.0, 0.0, 0.0, 0.0, 0.0, 0.0, 0.0, 0.0, 0.0, 0.0, 0.0, 0.0, 0.0, 0.0, 0.0, 0.0, 0.0, 0.0, 0.0, 0.0, 0.0, 0.0, 0.0, 0.0, 0.0, 0.0, 0.0, 0.0, 0.0, 0.0, 0.0, 0.0, 0.0, 0.0, 0.0, 0.0, 0.0, 0.0, 0.0, 0.0, 0.0, 0.0, 0.0, 0.0, 0.0, 0.0, 0.0, 0.0, 0.0, 0.0, 0.0, 0.0, 0.0, 0.0, 0.0, 0.0, 0.0, 0.0, 0.0, 0.0, 0.0, 0.0, 0.0, 0.0, 0.0, 0.0, 0.0, 0.0, 0.0, 0.0, 0.0, 0.0, 0.0, 0.0, 0.0, 0.0, 0.0, 0.0, 0.0, 0.0, 0.0, 0.0, 0.0, 0.0, 0.0, 0.0, 0.0]): _vg.add([_i], _w, 'REPLACE')
_vg = ob_character.vertex_groups.new(name='Foot.R')
for _i, _w in zip([5, 13, 14, 15, 20, 21, 22, 30, 32, 33, 34, 37, 39, 42, 44, 45, 49, 50, 88, 89, 90, 91, 93, 101, 102, 103, 104, 105, 112, 113, 114, 127, 135, 142, 143, 144, 145, 162, 163, 164, 165, 166, 167, 168, 169, 170, 171, 172, 176, 178, 180, 181, 182, 183, 184, 185, 191, 199, 262, 263, 264, 265, 266, 267, 268, 269, 270, 273, 276, 277, 278, 279, 287, 289, 292, 303, 304, 306, 307, 308, 310, 311, 312, 313, 316, 319, 320, 353, 354, 355, 356, 362, 370, 371, 372, 377, 378, 379, 387, 389, 390, 391, 396, 399, 401, 402, 405, 406, 407, 445, 446, 447, 448, 451, 461, 462, 463, 465, 466, 473, 474, 475, 488, 496, 505, 506, 507, 508, 529, 533, 534, 535, 536, 537, 538, 539, 540, 541, 542, 547, 550, 553, 554, 555, 556, 558, 559, 566, 568, 577, 641, 642, 643, 644, 645, 646, 647, 648, 649, 653, 657, 658, 659, 662, 670, 679, 696, 697, 702, 703, 704, 706, 707, 708, 709, 713, 720, 721, 754, 755, 756, 757], [0.3009, 0.346, 0.1098, 0.3552, 0.3713, 0.2731, 0.3753, 0.9683, 0.0, 0.0, 0.9902, 0.0, 0.0, 0.1964, 0.999, 0.9948, 0.1145, 0.8867, 0.4754, 0.3591, 0.3692, 0.361, 0.3703, 0.9678, 0.3324, 0.3472, 0.9947, 0.1801, 0.909, 0.1971, 0.2017, 0.1086, 0.0004196, 1.0, 0.8888, 0.8964, 1.0, 0.6287, 0.09182, 0.002413, 0.0, 0.0, 0.3036, 0.2602, 0.0, 0.2712, 0.0, 0.0, 0.0, 0.0, 0.9076, 0.1512, 0.01528, 0.3577, 0.09351, 0.0, 0.0, 0.2612, 0.4075, 0.3525, 0.4256, 0.3545, 0.3589, 0.3347, 0.3004, 0.3902, 0.9538, 0.0, 0.895, 0.3648, 0.2735, 0.2157, 0.0, 0.0, 0.1878, 0.0, 0.005325, 0.00103, 0.001926, 0.0, 0.9717, 1.0, 0.3442, 0.0, 0.9528, 0.2346, 0.9767, 0.3864, 0.3867, 0.2995, 0.4073, 0.0, 0.0, 0.0, 0.0, 0.0, 0.0, 0.0, 0.0, 0.0, 0.0, 0.0, 0.0, 0.0, 0.0, 0.0, 0.0, 0.0, 0.0, 0.0, 0.0, 0.0, 0.0, 0.0, 0.0, 0.0, 0.0, 0.0, 0.0, 0.0, 0.0, 0.0, 0.0, 0.0, 0.0, 0.0, 0.0, 0.0, 0.0, 0.0, 0.0, 0.0, 0.0, 0.0, 0.0, 0.0, 0.0, 0.0, 0.0, 0.0, 0.0, 0.0, 0.0, 0.0, 0.0, 0.0, 0.0, 0.0, 0.0, 0.0, 0.0, 0.0, 0.0, 0.0, 0.0, 0.0, 0.0, 0.0, 0.0, 0.0, 0.0, 0.0, 0.0, 0.0, 0.0, 0.0, 0.0, 0.0, 0.0, 0.0, 0.0, 0.0, 0.0, 0.0, 0.0, 0.0, 0.0, 0.0, 0.0, 0.0, 0.0, 0.0]): _vg.add([_i], _w, 'REPLACE')
_m = ob_character.modifiers.new('Armature', 'ARMATURE')
_m.object = ob_armature
ob_lamp.location = (4.076, 1.005, 5.904)
ob_lamp.rotation_euler = (0.6503, 0.05522, 1.866)
ob_lamp.lock_rotations_4d = False
ob_lamp.empty_display_type = 'ARROWS'
ob_lamp.color = (0.0, 0.0, 0.0, 0.0)
ob_lamp.lineart.crease_threshold = 0.0
ob_camera.location = (7.481, -6.508, 5.344)
ob_camera.rotation_euler = (1.109, 0.01082, 0.8149)
ob_camera.lock_rotations_4d = False
ob_camera.empty_display_type = 'ARROWS'
ob_camera.color = (0.0, 0.0, 0.0, 0.0)
ob_camera.hide_viewport = True
ob_camera.display_type = 'WIRE'
ob_camera.lineart.crease_threshold = 0.0

# ---- collection membership
col_collection_1.objects.link(ob_armature)
col_collection_1.objects.link(ob_character)
col_collection_1.objects.link(ob_lamp)
col_collection_1.objects.link(ob_camera)

# ---- scene / render settings (as saved in the file)
scene.camera = ob_camera
scene.frame_start = 1; scene.frame_end = 250; scene.frame_set(1)
scene.render.engine = 'BLENDER_EEVEE_NEXT'
scene.render.image_settings.color_mode = 'RGB'
scene.render.image_settings.compression = 90
scene.render.resolution_percentage = 50
scene.render.dither_intensity = 0.0
scene.cycles.use_denoising = False
scene.cycles.samples = 10
scene.cycles.sampling_pattern = 'TABULATED_SOBOL'
scene.cycles.light_sampling_threshold = 0.0
scene.cycles.use_adaptive_sampling = False
scene.cycles.use_light_tree = False
scene.cycles.blur_glossy = 0.0
scene.cycles.volume_bounces = 1
scene.cycles.pixel_filter_type = 'GAUSSIAN'
scene.cycles.sample_clamp_indirect = 0.0
scene.view_settings.view_transform = 'Standard'
bpy.context.view_layer.update()
